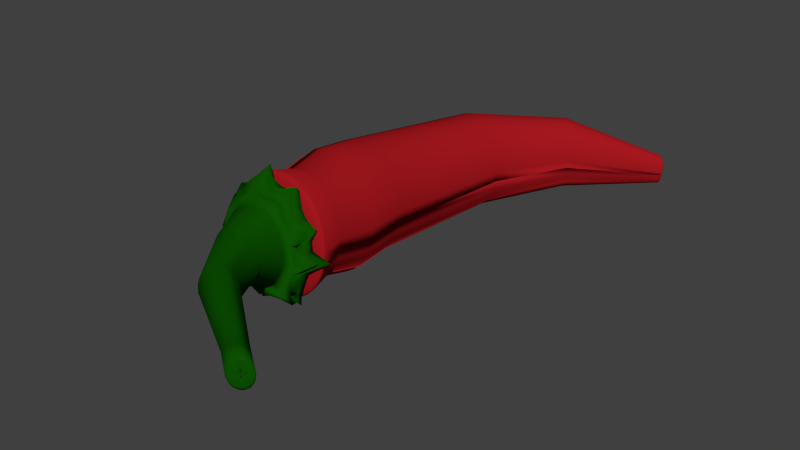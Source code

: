 # Source: LBSR_ChiliPepper.blend  (saved by Blender 2.73.0; exported with 4.5.12 LTS)
import bpy
from mathutils import Matrix  # noqa: F401  (used for matrix-valued properties, if any)

bpy.ops.wm.read_factory_settings(use_empty=True)
scene = bpy.context.scene
scene.name = 'Scene'

# ---- collections
col_collection_1 = bpy.data.collections.new('Collection 1'); scene.collection.children.link(col_collection_1)

# ---- materials (node trees are filled in below, after node groups)
mat_material_002 = bpy.data.materials.new('Material.002')
mat_material_002.alpha_threshold = 0.0
mat_material_002.use_transparent_shadow = False
mat_material_002.diffuse_color = (0.004049, 0.08353, 0.0006062, 1.0)
mat_material_002.roughness = 0.5
mat_material_001 = bpy.data.materials.new('Material.001')
mat_material_001.alpha_threshold = 0.0
mat_material_001.use_transparent_shadow = False
mat_material_001.diffuse_color = (0.3672, 0.009009, 0.013, 1.0)
mat_material_001.roughness = 0.5

# ---- material node trees

# ---- world
world_world = bpy.data.worlds.new('World'); scene.world = world_world
world_world.color = (0.05088, 0.05088, 0.05088)
world_world.use_sun_shadow = False
world_world.sun_shadow_jitter_overblur = 0.0
world_world.cycles.sampling_method = 'MANUAL'
world_world.cycles.sample_map_resolution = 256

# ---- meshes
me_sphere_001 = bpy.data.meshes.new('Sphere.001')
me_sphere_001.from_pydata([(0.06163, -0.0003971, 0.001262), (0.06028, -0.001781, 0.001351), (0.05569, -0.003308, 0.001421), (0.04796, -0.004971, 0.001468), (-0.03525, -0.0789, -0.01831), (0.1773, -0.2594, 0.01104), (0.2243, -0.2553, 0.02544), (0.000854, -0.01068, 0.001409), (0.05932, 0.0007645, 0.01799), (0.0578, -0.0005376, 0.01776), (0.0535, -0.002342, 0.01687), (0.04664, -0.004466, 0.01538), (0.007043, -0.02188, -0.05444), (0.01009, -0.0178, -0.07282), (-0.009384, -0.02434, -0.0145), (0.0005422, -0.01056, 0.004673), (0.06556, 0.01806, 0.0326), (0.06396, 0.01683, 0.03212), (0.05732, 0.01278, 0.03103), (-0.0388, -0.07918, -0.01071), (-0.002992, -0.02299, -0.05768), (-0.001399, -0.02182, -0.0682), (-0.01219, -0.02447, -0.01484), (0.04788, 0.001378, 0.04962), (0.04659, 1.469e-05, 0.04891), (0.04293, -0.001464, 0.04644), (0.03714, -0.003791, 0.04196), (0.1758, -0.2604, 0.0148), (-0.01343, -0.0234, -0.0589), (-0.01552, -0.02107, -0.07275), (0.03859, 0.001465, 0.06789), (0.03746, 0.0001054, 0.06696), (0.03431, -0.001545, 0.06383), (0.02928, -0.003599, 0.05743), (-0.01501, -0.02458, -0.01454), (0.2148, -0.2638, 0.02541), (-0.04206, -0.07942, -0.002441), (-0.02385, -0.02359, -0.05788), (0.0285, 0.01766, 0.08907), (0.02744, 0.01635, 0.0881), (0.02459, 0.01329, 0.08345), (0.0198, 0.001991, 0.06992), (-0.03085, -0.01905, -0.07689), (-0.001464, -0.07247, 0.007224), (-0.01265, -0.07441, 0.00697), (0.2238, -0.2554, 0.0297), (0.01413, 0.004649, 0.08736), (0.01341, 0.002606, 0.08571), (0.01163, 0.000841, 0.08119), (0.008949, -0.00251, 0.07353), (-0.03371, -0.02367, -0.0544), (-0.03889, -0.02151, -0.06666), (-0.008161, -0.0103, 0.01682), (-0.0001826, 0.001496, 0.08592), (-0.0005603, -7.134e-05, 0.08453), (-0.001465, -0.00182, 0.08031), (-0.002769, -0.003688, 0.07291), (-0.04144, -0.07886, 0.006257), (-0.01244, -0.0743, 0.009287), (-0.04279, -0.02352, -0.04885), (-0.01087, -0.01032, 0.01776), (-0.01415, 0.01207, 0.0953), (-0.01441, 0.00994, 0.0942), (-0.01482, 0.004755, 0.08892), (-0.01493, -0.003506, 0.07644), (-0.0482, -0.02223, -0.05782), (-0.05216, -0.02071, -0.06452), (0.1744, -0.2612, 0.01889), (-0.01366, -0.01035, 0.01806), (-0.02685, 0.02318, 0.1075), (-0.02686, 0.02161, 0.1058), (-0.02683, 0.01754, 0.0987), (-0.0271, 0.0009871, 0.08195), (0.1891, -0.2504, 0.0233), (-0.04075, -0.07849, 0.01489), (-0.05069, -0.0232, -0.04135), (-0.01643, -0.0104, 0.01772), (-0.04315, 0.00787, 0.08853), (-0.04275, 0.00579, 0.08738), (-0.04129, 0.0009213, 0.08187), (-0.0575, -0.02181, -0.04901), (-0.06255, -0.0202, -0.05472), (0.1851, -0.2534, 0.02327), (0.2147, -0.2638, 0.02658), (-0.06874, 0.01812, 0.0705), (-0.06831, 0.01665, 0.06946), (-0.05284, 0.00728, 0.0667), (-0.05788, -0.02307, -0.03219), (-0.06594, -0.02157, -0.03824), (-0.07183, -0.01987, -0.04276), (-0.03878, -0.07802, 0.02317), (-0.01333, -0.06944, 0.006964), (-0.06748, 0.003492, 0.06119), (-0.06655, 0.002067, 0.06013), (-0.002699, -0.06765, 0.007038), (-0.06331, -0.02282, -0.02174), (-0.07639, -0.02118, -0.02594), (-0.08566, -0.01928, -0.0291), (0.1744, -0.261, 0.02314), (0.1852, -0.2533, 0.02445), (-0.08708, 0.02106, 0.04704), (-0.08591, 0.01943, 0.04616), (0.2229, -0.2559, 0.03378), (-0.06815, -0.02244, -0.01037), (-0.08941, -0.02038, -0.01258), (-0.0123, -0.02405, 0.001903), (-0.0277, -0.02465, 0.00181), (-0.03535, -0.07726, 0.03073), (-0.0845, 0.002814, 0.03327), (-0.08324, 0.001118, 0.03274), (-0.06783, -0.02204, 0.001454), (-0.08041, -0.02012, 0.001325), (-0.09061, -0.01806, 0.001199), (-0.02743, -0.02452, 0.005077), (0.1745, -0.2607, 0.0274), (-0.08882, -0.0006758, 0.01715), (-0.08746, -0.002366, 0.01694), (-0.06685, -0.02158, 0.01329), (-0.07641, -0.01973, 0.01525), (-0.08348, -0.01777, 0.01667), (-0.03035, -0.07625, 0.03727), (-0.02828, -0.01126, 0.004509), (-0.0947, 0.0004737, 0.0003179), (-0.09596, -0.0009796, 0.0004075), (-0.09489, -0.002649, 0.0005134), (-0.09024, -0.004519, 0.0006318), (0.2214, -0.2569, 0.03764), (-0.06382, -0.02115, 0.02469), (-0.07287, -0.01921, 0.02865), (-0.02855, -0.01139, 0.001243), (-0.0134, -0.0112, 0.001336), (-0.09456, 0.02012, -0.01561), (-0.09599, 0.01873, -0.01581), (-0.09464, 0.01717, -0.01537), (-0.09644, 0.01107, -0.01468), (-0.07965, -0.01516, 0.03156), (0.1751, -0.2599, 0.0315), (-0.02368, -0.07511, 0.04252), (0.1813, -0.2507, 0.02307), (-0.05877, -0.02067, 0.0352), (-0.08897, -0.0009496, -0.03185), (-0.08999, -0.002426, -0.03239), (-0.08913, -0.004058, -0.03165), (-0.06729, -0.01098, 0.04101), (0.1852, -0.2476, 0.0231), (-0.01632, -0.07363, 0.04623), (-0.05179, -0.02014, 0.04443), (-0.05871, -0.01706, 0.05186), (-0.07518, -0.00173, -0.04635), (-0.07645, -0.003206, -0.04718), (-0.07532, -0.004821, -0.04616), (-0.003619, -0.07249, 0.01863), (-0.04328, -0.01959, 0.05202), (-0.04869, -0.01757, 0.06079), (-0.009094, -0.07208, 0.04841), (-0.06558, -0.002328, -0.05905), (-0.06664, -0.003805, -0.06012), (-0.06568, -0.005384, -0.05886), (-0.001528, -0.07198, 0.01887), (0.1762, -0.2588, 0.03528), (-0.0341, -0.01923, 0.05768), (-0.03829, -0.01724, 0.0704), (-0.01547, -0.02337, 0.01829), (0.2195, -0.2582, 0.0419), (-0.05451, -0.003009, -0.06945), (-0.05536, -0.004493, -0.07073), (-0.05463, -0.006045, -0.06925), (-0.001994, -0.0706, 0.04872), (-0.02437, -0.01895, 0.06132), (-0.02732, -0.01186, 0.08252), (-0.01251, -0.02319, 0.01863), (0.0005254, -0.07149, 0.01867), (-0.04523, -0.0007763, -0.08527), (-0.04586, -0.001928, -0.08728), (-0.04557, -0.003618, -0.08532), (-0.04371, -0.005541, -0.07856), (-0.01413, -0.01865, 0.06241), (-0.01469, -0.01631, 0.07701), (-0.009708, -0.02309, 0.01832), (0.004609, -0.06922, 0.04827), (-0.03522, 0.01496, -0.1066), (-0.03582, 0.01419, -0.109), (-0.03589, 0.01284, -0.1074), (-0.03536, 0.007147, -0.09982), (-0.003804, -0.01833, 0.0624), (-0.0025, -0.01631, 0.07348), (-0.006994, -0.023, 0.01739), (0.002468, -0.07104, 0.01804), (-0.01613, -0.01167, -0.0151), (-0.0172, -0.002805, -0.09198), (-0.01751, -0.004146, -0.09046), (-0.01751, -0.0057, -0.085), (0.1778, -0.2573, 0.0386), (0.006169, -0.01798, 0.0618), (0.009112, -0.0149, 0.0741), (-0.004565, -0.06842, -0.004463), (-0.01334, -0.01165, -0.01541), (0.0008364, -0.003771, -0.0817), (0.001071, -0.005224, -0.08322), (0.0006764, -0.006656, -0.0815), (0.01045, -0.06797, 0.04755), (0.01536, -0.01774, 0.05734), (0.01966, -0.01013, 0.07048), (0.2173, -0.2598, 0.04533), (-0.00249, -0.06798, -0.004695), (0.01557, 0.003931, -0.08761), (0.01592, 0.002211, -0.0874), (0.01507, -0.000265, -0.08564), (0.01315, -0.002747, -0.08287), (0.02344, -0.01762, 0.04782), (0.0298, -0.01561, 0.058), (0.1798, -0.2556, 0.04134), (0.01656, -0.06676, 0.04477), (0.03082, 0.0151, -0.09914), (0.03165, 0.01427, -0.1012), (0.03045, 0.01303, -0.09992), (0.02744, 0.0119, -0.0959), (0.03024, -0.01757, 0.03597), (0.03769, -0.01562, 0.04253), (0.2148, -0.2616, 0.04693), (0.04025, -0.0007925, -0.06958), (0.03905, -0.001983, -0.06855), (0.03576, -0.003071, -0.06525), (0.0228, -0.06559, 0.03873), (0.03514, -0.01765, 0.02525), (0.04286, -0.01056, 0.0293), (0.001759, -0.02301, 0.00524), (0.1821, -0.2536, 0.04337), (0.04889, -0.002821, -0.04647), (0.04758, -0.004197, -0.04546), (0.188, -0.2508, 0.0292), (0.03835, -0.01787, 0.01389), (0.04728, -0.01602, 0.01594), (0.002072, -0.02311, 0.001977), (0.02797, -0.06468, 0.03083), (0.05641, -0.001938, -0.0316), (0.05523, -0.003295, -0.03088), (0.05129, -0.004707, -0.02894), (0.03949, -0.01825, 0.002058), (0.04861, -0.01648, 0.002035), (-0.0134, -0.0112, 0.001336), (-0.02855, -0.01139, 0.001243), (-0.0002331, -0.01096, -0.005001), (0.08629, 0.022, -0.01504), (0.08382, 0.02057, -0.01453), (0.07471, 0.01108, -0.01379), (0.05468, -0.004891, -0.01245), (-0.02828, -0.01126, 0.004509), (-0.01087, -0.01032, 0.01776), (0.0005422, -0.01056, 0.004673), (0.0005827, -0.01081, -0.001857), (0.001951, 0.01571, -0.0002745), (0.01439, 0.0152, -0.0001667), (0.02624, 0.01527, -9.367e-05), (0.03728, 0.01532, -1.992e-05), (0.04672, 0.01502, 6.888e-05), (0.05402, 0.01445, 0.0001637), (0.05874, 0.01368, 0.000257), (0.06059, 0.01274, 0.0003437), (0.001673, 0.01588, 0.002605), (0.01392, 0.01568, 0.005474), (0.02556, 0.01578, 0.008236), (0.03633, 0.01582, 0.0108), (0.04555, 0.01557, 0.01301), (0.05269, 0.01505, 0.01475), (0.05735, 0.01431, 0.01594), (0.05909, 0.01339, 0.0165), (0.0009149, 0.01607, 0.005384), (0.01251, 0.01616, 0.01099), (0.02355, 0.01635, 0.01637), (0.03363, 0.0164, 0.02132), (0.04576, 0.01639, 0.0256), (0.05864, 0.01743, 0.02887), (0.0646, 0.01706, 0.03098), (0.06573, 0.01619, 0.03183), (-0.000299, 0.01628, 0.007959), (0.01015, 0.0166, 0.01614), (0.02007, 0.01688, 0.02398), (0.02922, 0.01696, 0.03113), (0.03735, 0.01678, 0.03724), (0.04455, 0.01636, 0.042), (0.04819, 0.0156, 0.04513), (0.04929, 0.01461, 0.0465), (-0.001926, 0.01648, 0.01023), (0.006913, 0.01697, 0.02071), (0.01544, 0.01735, 0.03073), (0.02323, 0.01748, 0.03988), (0.02987, 0.01735, 0.04839), (0.03499, 0.01691, 0.05536), (0.03822, 0.01616, 0.06003), (0.03935, 0.01515, 0.0623), (-0.003906, 0.01666, 0.0121), (0.002985, 0.0173, 0.02449), (0.009684, 0.01775, 0.03634), (0.01578, 0.01796, 0.0475), (0.02105, 0.0179, 0.05828), (0.02555, 0.0196, 0.07161), (0.02899, 0.02301, 0.08045), (0.02971, 0.0223, 0.08306), (-0.006182, 0.01681, 0.0135), (-0.001493, 0.01757, 0.02733), (0.00303, 0.01809, 0.04054), (0.0072, 0.01835, 0.05272), (0.01075, 0.01828, 0.06386), (0.01352, 0.0179, 0.07334), (0.01525, 0.01804, 0.07931), (0.01573, 0.01736, 0.08167), (-0.008653, 0.01693, 0.01436), (-0.006382, 0.01778, 0.02909), (-0.004211, 0.01837, 0.04316), (-0.002223, 0.01865, 0.05594), (-0.0004737, 0.01857, 0.06673), (0.0007563, 0.0181, 0.075), (0.001462, 0.01729, 0.08033), (0.00156, 0.01619, 0.08252), (0.001036, 0.01485, 0.08155), (-0.01121, 0.01702, 0.01466), (-0.0115, 0.01794, 0.0297), (-0.01175, 0.01857, 0.04408), (-0.012, 0.01888, 0.05711), (-0.01222, 0.0188, 0.0681), (-0.01241, 0.01834, 0.07648), (-0.01258, 0.01772, 0.0819), (-0.01271, 0.01722, 0.08427), (-0.01376, 0.01707, 0.01436), (-0.0166, 0.01803, 0.02913), (-0.01932, 0.0187, 0.04324), (-0.02179, 0.01902, 0.05602), (-0.02391, 0.01895, 0.06677), (-0.02553, 0.01854, 0.07612), (-0.02642, 0.01944, 0.08331), (-0.02664, 0.02052, 0.08701), (-0.01619, 0.01709, 0.0135), (-0.02148, 0.01807, 0.0274), (-0.02655, 0.01875, 0.04069), (-0.03117, 0.01908, 0.05269), (-0.03506, 0.01901, 0.06278), (-0.03808, 0.01855, 0.07047), (-0.04011, 0.01773, 0.07546), (-0.04105, 0.01659, 0.07785), (-0.01842, 0.01706, 0.01209), (-0.02604, 0.01803, 0.02459), (-0.03316, 0.01873, 0.03651), (-0.03971, 0.01905, 0.04728), (-0.04523, 0.01898, 0.05632), (-0.0534, 0.01862, 0.06332), (-0.06513, 0.01805, 0.06794), (-0.06817, 0.01693, 0.06971), (-0.02043, 0.01699, 0.0102), (-0.0302, 0.01789, 0.0208), (-0.0393, 0.01853, 0.03091), (-0.04757, 0.01882, 0.04003), (-0.05492, 0.01891, 0.0477), (-0.06168, 0.01881, 0.05355), (-0.06513, 0.01809, 0.05727), (-0.06633, 0.01693, 0.05876), (-0.0221, 0.01687, 0.007901), (-0.03356, 0.01769, 0.01619), (-0.04431, 0.01826, 0.02411), (-0.05394, 0.01854, 0.03124), (-0.06558, 0.01929, 0.03734), (-0.07835, 0.02011, 0.04207), (-0.08475, 0.01987, 0.04498), (-0.08631, 0.01952, 0.04602), (-0.02332, 0.01673, 0.005291), (-0.036, 0.01745, 0.01096), (-0.048, 0.01794, 0.01638), (-0.05867, 0.01812, 0.02127), (-0.06762, 0.0183, 0.02538), (-0.07504, 0.01829, 0.02853), (-0.0799, 0.01773, 0.03054), (-0.08173, 0.01663, 0.03137), (-0.02405, 0.01657, 0.002471), (-0.03747, 0.01719, 0.005309), (-0.05017, 0.01759, 0.008036), (-0.06152, 0.01769, 0.01051), (-0.07102, 0.01748, 0.0126), (-0.07828, 0.01699, 0.01422), (-0.08303, 0.01618, 0.01529), (-0.08511, 0.01504, 0.01578), (-0.02426, 0.01641, -0.0004502), (-0.0379, 0.01693, -0.000542), (-0.05083, 0.01723, -0.0006067), (-0.06238, 0.01724, -0.0006398), (-0.07207, 0.01696, -0.0006428), (-0.07949, 0.01638, -0.0006177), (-0.08446, 0.0155, -0.0005677), (-0.0869, 0.01437, -0.0004967), (-0.02395, 0.01627, -0.003362), (-0.0373, 0.01667, -0.006376), (-0.04997, 0.01686, -0.009228), (-0.0613, 0.01678, -0.01176), (-0.07109, 0.01644, -0.01387), (-0.08104, 0.01594, -0.01548), (-0.08792, 0.01514, -0.01648), (-0.02314, 0.01614, -0.006156), (-0.03568, 0.01643, -0.01198), (-0.04758, 0.01652, -0.01751), (-0.05824, 0.01634, -0.02246), (-0.0672, 0.01591, -0.0266), (-0.07412, 0.0152, -0.02973), (-0.0788, 0.01423, -0.03173), (-0.02184, 0.01603, -0.008731), (-0.03309, 0.01621, -0.01714), (-0.04377, 0.0162, -0.02516), (-0.05333, 0.01593, -0.03235), (-0.06133, 0.01543, -0.03837), (-0.06762, 0.01464, -0.04295), (-0.07175, 0.01363, -0.04588), (-0.02013, 0.01593, -0.01099), (-0.02964, 0.01602, -0.02167), (-0.03868, 0.01591, -0.03186), (-0.04683, 0.01553, -0.04103), (-0.05384, 0.0149, -0.04875), (-0.05922, 0.01404, -0.05463), (-0.06275, 0.01298, -0.05838), (-0.01815, 0.01583, -0.01284), (-0.02546, 0.01585, -0.02538), (-0.03272, 0.01559, -0.03737), (-0.03936, 0.01508, -0.04821), (-0.04494, 0.01436, -0.05734), (-0.04919, 0.01343, -0.06429), (-0.05198, 0.01231, -0.06872), (-0.01589, 0.01574, -0.0142), (-0.02097, 0.01565, -0.02813), (-0.02604, 0.01529, -0.04145), (-0.03072, 0.0147, -0.05353), (-0.03463, 0.01391, -0.06373), (-0.03757, 0.01291, -0.07148), (-0.03955, 0.01177, -0.07648), (-0.01345, 0.01565, -0.01504), (-0.01607, 0.01548, -0.02979), (-0.01872, 0.01506, -0.04392), (-0.02124, 0.01441, -0.05677), (-0.02332, 0.01356, -0.06763), (-0.02527, 0.01282, -0.07673), (-0.02706, 0.01221, -0.08365), (-0.02828, 0.01149, -0.08778), (-0.01091, 0.01559, -0.0153), (-0.01099, 0.01534, -0.03029), (-0.01106, 0.01489, -0.04467), (-0.01132, 0.01421, -0.05778), (-0.01149, 0.01333, -0.06887), (-0.01156, 0.01226, -0.07731), (-0.01171, 0.01108, -0.08276), (-0.01207, 0.009911, -0.08512), (-0.008376, 0.01553, -0.01498), (-0.00591, 0.01524, -0.02962), (-0.003504, 0.01477, -0.04367), (-0.001368, 0.0141, -0.0565), (0.0003893, 0.01322, -0.06738), (0.001754, 0.01215, -0.07568), (0.002572, 0.01095, -0.08097), (0.00272, 0.009701, -0.08304), (-0.005949, 0.01549, -0.01409), (-0.001045, 0.01517, -0.02781), (0.003708, 0.01471, -0.04098), (0.008107, 0.01408, -0.05301), (0.01189, 0.0133, -0.06522), (0.01483, 0.01248, -0.07605), (0.01671, 0.01217, -0.08205), (-0.003722, 0.01546, -0.01267), (0.003414, 0.01513, -0.02493), (0.01026, 0.01471, -0.0367), (0.01663, 0.01413, -0.04756), (0.02259, 0.01373, -0.06404), (0.02725, 0.01389, -0.07767), (0.03036, 0.0153, -0.08522), (0.03147, 0.01578, -0.08839), (-0.001779, 0.01545, -0.01079), (0.007296, 0.01511, -0.0211), (0.01594, 0.01476, -0.03104), (0.02392, 0.01424, -0.04011), (0.03093, 0.01356, -0.04888), (0.03638, 0.01275, -0.05729), (0.03988, 0.01188, -0.06343), (0.04111, 0.01092, -0.06611), (-0.0001939, 0.01546, -0.008508), (0.01039, 0.01509, -0.0165), (0.02053, 0.01483, -0.02423), (0.02982, 0.01442, -0.03131), (0.03781, 0.0138, -0.03733), (0.04399, 0.01298, -0.042), (0.04795, 0.01201, -0.04503), (0.04941, 0.01093, -0.04626), (-0.01096, 0.01599, -0.00036), (0.0009816, 0.01551, -0.005931), (0.01262, 0.01506, -0.01132), (0.02376, 0.01491, -0.01658), (0.03407, 0.01465, -0.02142), (0.04291, 0.01414, -0.02552), (0.04976, 0.01341, -0.0287), (0.05415, 0.01252, -0.03076), (0.05581, 0.0115, -0.0316), (0.001725, 0.01559, -0.003153), (0.01395, 0.01504, -0.005796), (0.02563, 0.01501, -0.008421), (0.03651, 0.01493, -0.01086), (0.04582, 0.01454, -0.01291), (0.05302, 0.0139, -0.01447), (0.05769, 0.01308, -0.01548), (0.05985, 0.01213, -0.01587), (0.04861, -0.01648, 0.002035), (-0.01267, -0.01981, 0.001818), (0.04056, -0.02529, 0.002541), (0.05114, -0.1539, 0.01411), (0.002072, -0.02311, 0.001977), (0.05386, -0.01382, 0.01744), (0.04728, -0.01602, 0.01594), (0.07804, -0.1401, 0.01452), (0.003295, -0.03063, 0.002459), (0.03942, -0.02494, 0.01437), (0.001759, -0.02301, 0.00524), (0.05723, 0.002143, 0.03229), (0.04286, -0.01056, 0.0293), (0.002982, -0.03053, 0.005722), (0.03621, -0.02479, 0.02573), (0.04318, -0.0132, 0.04701), (0.03769, -0.01562, 0.04253), (0.06316, -0.1534, 0.01447), (0.07733, -0.1402, 0.02118), (0.0313, -0.02484, 0.03645), (0.0298, -0.01561, 0.058), (0.06297, -0.1534, 0.01631), (0.07581, -0.1411, 0.02758), (0.02444, -0.02507, 0.0483), (0.01966, -0.01013, 0.07048), (0.01635, -0.02542, 0.05783), (0.009112, -0.0149, 0.0741), (0.07352, -0.1425, 0.03363), (-0.01261, -0.02024, -0.01493), (-0.006994, -0.023, 0.01739), (-0.0025, -0.01631, 0.07348), (0.007105, -0.02588, 0.06228), (-0.009708, -0.02309, 0.01832), (-0.01469, -0.01631, 0.07701), (-0.0154, -0.0203, -0.01462), (0.07057, -0.1445, 0.0403), (-0.0058, -0.03074, 0.01787), (-0.01251, -0.02319, 0.01863), (-0.02869, 0.00558, 0.1005), (-0.02732, -0.01186, 0.08252), (-0.002902, -0.02645, 0.06288), (-0.01547, -0.02337, 0.01829), (-0.04152, -0.01206, 0.08243), (-0.03829, -0.01724, 0.0704), (-0.008519, -0.03089, 0.01881), (-0.01324, -0.02701, 0.0629), (0.06706, -0.1471, 0.04567), (-0.07054, 0.004444, 0.07122), (-0.05338, -0.005707, 0.06727), (-0.04869, -0.01757, 0.06079), (-0.0114, -0.0311, 0.01911), (-0.02347, -0.02752, 0.06181), (-0.06684, -0.01114, 0.06069), (-0.06384, -0.01284, 0.05735), (-0.05871, -0.01706, 0.05186), (-0.01441, -0.03136, 0.01877), (-0.03328, -0.028, 0.05816), (0.05148, -0.1541, 0.004672), (-0.08933, 0.007551, 0.04789), (-0.08311, 0.002677, 0.0453), (-0.06729, -0.01098, 0.04101), (0.06313, -0.15, 0.04818), (-0.04252, -0.02851, 0.05251), (0.05029, -0.1551, 0.004844), (-0.08372, -0.01229, 0.03331), (-0.07965, -0.01516, 0.03156), (-0.07287, -0.01921, 0.02865), (-0.05108, -0.02917, 0.04492), (0.05905, -0.1561, 0.02315), (0.05894, -0.1532, 0.04852), (-0.08783, -0.01587, 0.0175), (-0.08348, -0.01777, 0.01667), (-0.05811, -0.02977, 0.03569), (0.05789, -0.157, 0.02368), (-0.02743, -0.02452, 0.005077), (-0.09544, -0.01616, 0.001081), (-0.09061, -0.01806, 0.001199), (-0.08041, -0.02012, 0.001325), (0.05463, -0.1566, 0.04853), (-0.01267, -0.01981, 0.001818), (-0.02802, -0.0202, 0.001725), (-0.0277, -0.02465, 0.00181), (-0.0123, -0.02405, 0.001903), (-0.09866, 0.005341, -0.01533), (-0.09827, -0.001729, -0.01425), (-0.08941, -0.02038, -0.01258), (-0.06325, -0.0303, 0.02517), (0.0567, -0.1579, 0.02385), (-0.08948, -0.01746, -0.03108), (-0.08566, -0.01928, -0.0291), (-0.07639, -0.02118, -0.02594), (-0.06626, -0.03072, 0.01378), (0.05038, -0.16, 0.04791), (-0.02643, -0.03281, 0.005559), (-0.07544, -0.01813, -0.04559), (-0.07183, -0.01987, -0.04276), (-0.06723, -0.03118, 0.001937), (0.05553, -0.1589, 0.02366), (-0.02669, -0.03294, 0.002292), (-0.01122, -0.03193, 0.002385), (-0.06565, -0.01853, -0.05829), (-0.06255, -0.0202, -0.05472), (-0.06761, -0.0316, -0.009891), (0.04635, -0.1633, 0.04586), (-0.06271, -0.03195, -0.02125), (-0.05451, -0.01909, -0.06869), (-0.05216, -0.02071, -0.06452), (-0.0482, -0.02223, -0.05782), (0.04269, -0.1664, 0.04267), (-0.05724, -0.03213, -0.03171), (-0.04566, -0.01641, -0.08475), (-0.04364, -0.01843, -0.07799), (-0.03889, -0.02151, -0.06666), (0.03955, -0.1692, 0.03839), (-0.01582, -0.01907, 0.01821), (-0.0364, -0.005184, -0.09931), (-0.03085, -0.01905, -0.07689), (-0.0499, -0.03216, -0.04087), (-0.01501, -0.02458, -0.01454), (-0.01779, -0.01664, -0.0899), (-0.01767, -0.01828, -0.08444), (-0.01552, -0.02107, -0.07275), (-0.01013, -0.01888, 0.01824), (-0.0419, -0.03237, -0.04836), (-0.01219, -0.02447, -0.01484), (0.0006012, -0.01902, -0.08094), (-0.0001733, -0.02047, -0.07606), (-0.001399, -0.02182, -0.0682), (0.03705, -0.1715, 0.03319), (-0.007422, -0.01883, 0.0173), (-0.009384, -0.02434, -0.0145), (0.01434, -0.01226, -0.08507), (0.01269, -0.01483, -0.0823), (0.01009, -0.0178, -0.07282), (-0.03281, -0.03238, -0.05392), (0.05114, -0.1539, 0.01411), (0.02583, 0.0007326, -0.09683), (0.02084, -0.01026, -0.08146), (0.04502, -0.1587, 0.01406), (-0.02294, -0.03213, -0.0574), (0.03528, -0.1732, 0.02727), (0.03867, -0.01364, -0.06799), (0.03557, -0.01482, -0.06469), (0.03069, -0.01745, -0.05404), (-0.01394, -0.03255, -0.01405), (-0.01249, -0.03172, -0.05842), (0.04777, -0.01579, -0.04489), (0.04425, -0.01726, -0.04211), (0.03854, -0.01875, -0.03765), (-0.01099, -0.03234, -0.01436), (-0.002032, -0.03107, -0.05719), (0.03431, -0.1744, 0.02085), (0.05537, -0.01474, -0.03031), (0.05164, -0.01622, -0.02837), (0.04422, -0.01788, -0.02529), (-0.008187, -0.03214, -0.01402), (0.007988, -0.02976, -0.05396), (0.001631, -0.01905, 0.001892), (0.0009871, -0.02343, -0.004434), (0.07432, 0.0005756, -0.01348), (0.05519, -0.01629, -0.01189), (0.0511, -0.1628, 0.01622), (0.03418, -0.1749, 0.01417), (0.001783, -0.02325, -0.00129), (0.02084, -0.01026, -0.08146), (0.01628, -0.02025, -0.05107), (0.1847, -0.2515, 0.04468), (0.1888, -0.2502, 0.02932), (0.03069, -0.01745, -0.05404), (0.02445, -0.02089, -0.04092), (0.03179, -0.06409, 0.02346), (0.008766, -0.06985, 0.009726), (0.2122, -0.2655, 0.03095), (0.03854, -0.01875, -0.03765), (0.03087, -0.0202, -0.03169), (0.2121, -0.2637, 0.04715), (0.03429, -0.06386, 0.01552), (0.00902, -0.06988, 0.007466), (0.04422, -0.01788, -0.02529), (0.03576, -0.01944, -0.02118), (0.1874, -0.2493, 0.04507), (0.1895, -0.2496, 0.02921), (0.0009871, -0.02343, -0.004434), (0.05519, -0.01629, -0.01189), (0.03858, -0.0188, -0.009781), (0.03527, -0.06395, 0.007181), (-0.002699, -0.06765, 0.007038), (0.001783, -0.02325, -0.00129), (0.0005449, -0.01936, -0.004519), (-0.01013, -0.01888, 0.01824), (0.003295, -0.03063, 0.002459), (-0.01441, -0.03136, 0.01877), (-0.02669, -0.03294, 0.002292), (-0.01122, -0.03193, 0.002385), (-0.01394, -0.03255, -0.01405), (-0.01099, -0.03234, -0.01436), (-0.008187, -0.03214, -0.01402), (0.002215, -0.03097, -0.003952), (0.002999, -0.03078, -0.0008074), (0.01723, -0.02798, -0.05059), (0.05106, -0.163, 0.01438), (0.02549, -0.0283, -0.04044), (0.05718, -0.1582, 0.01443), (0.0343, -0.1752, 0.00751), (0.03195, -0.02744, -0.03121), (0.03641, -0.1739, 0.001107), (0.03681, -0.02657, -0.02069), (0.002215, -0.03097, -0.003952), (0.03966, -0.02586, -0.009299), (0.0387, -0.1724, -0.004786), (0.002999, -0.03078, -0.0008074), (0.1902, -0.2472, 0.04507), (-0.004718, -0.06766, 0.0183), (-0.02949, -0.07837, -0.02488), (0.1902, -0.249, 0.02887), (0.07909, -0.1747, 0.01651), (0.1847, -0.2484, 0.01719), (-0.0007567, -0.06677, 0.01831), (-0.02258, -0.07759, -0.03015), (0.2114, -0.2661, 0.03129), (0.1929, -0.2451, 0.04485), (0.001166, -0.06636, 0.01766), (0.2093, -0.2659, 0.04715), (-0.0158, -0.07658, -0.03394), (0.1854, -0.2478, 0.01708), (-0.008716, -0.07532, -0.03615), (0.1954, -0.2432, 0.04325), (0.2107, -0.2667, 0.0314), (-0.003347, -0.07332, -0.004452), (-0.001383, -0.07395, -0.03657), (0.2066, -0.268, 0.04676), (-0.001207, -0.07285, -0.004601), (0.005768, -0.07242, -0.03539), (0.1976, -0.2416, 0.03982), (0.07861, -0.1745, 0.02593), (0.000896, -0.07234, -0.004291), (0.01278, -0.07059, -0.03286), (0.007865, -0.06527, 0.006914), (0.08096, -0.1726, 0.02523), (0.1995, -0.2403, 0.03556), (0.007162, -0.06561, 0.002441), (-0.0007567, -0.06677, 0.01831), (0.00902, -0.06988, 0.007466), (-0.003619, -0.07249, 0.01863), (-0.01265, -0.07441, 0.00697), (-0.001464, -0.07247, 0.007224), (-0.003347, -0.07332, -0.004452), (-0.001207, -0.07285, -0.004601), (0.000896, -0.07234, -0.004291), (0.008407, -0.07024, 0.002987), (0.008885, -0.07, 0.005191), (0.01918, -0.06871, -0.03043), (0.2099, -0.2673, 0.03128), (0.2041, -0.2701, 0.04545), (0.02492, -0.06759, -0.02315), (0.2009, -0.2394, 0.0317), (0.1928, -0.2473, 0.0245), (0.02948, -0.06634, -0.01664), (0.2019, -0.2389, 0.02762), (0.1929, -0.2473, 0.02333), (0.03278, -0.06521, -0.00924), (0.2017, -0.2721, 0.04342), (0.008407, -0.07024, 0.002987), (0.03476, -0.06445, -0.001186), (0.2024, -0.2388, 0.02336), (0.1852, -0.2476, 0.0231), (0.008885, -0.07, 0.005191), (0.04949, -0.1546, 0.02334), (0.04165, -0.1704, -0.009945), (0.05185, -0.1527, 0.02336), (0.04516, -0.1679, -0.01417), (0.05301, -0.1518, 0.02283), (0.04909, -0.1649, -0.0173), (0.05325, -0.1617, -0.01926), (0.05633, -0.1593, 0.005164), (0.0576, -0.1583, -0.01984), (0.05752, -0.1584, 0.004992), (0.06185, -0.1549, -0.01915), (0.05869, -0.1575, 0.005182), (0.06562, -0.1514, -0.01732), (0.05712, -0.1491, 0.01415), (0.05682, -0.1496, 0.01054), (0.05185, -0.1527, 0.02336), (0.06316, -0.1534, 0.01447), (0.05553, -0.1589, 0.02366), (0.05106, -0.163, 0.01438), (0.05718, -0.1582, 0.01443), (0.05633, -0.1593, 0.005164), (0.05752, -0.1584, 0.004992), (0.05869, -0.1575, 0.005182), (0.06286, -0.1538, 0.01086), (0.06313, -0.1535, 0.01263), (0.06882, -0.148, -0.01542), (0.07264, -0.1458, -0.009704), (0.07517, -0.1435, -0.004503), (0.07694, -0.1417, 0.001422), (0.06286, -0.1538, 0.01086), (0.07791, -0.1406, 0.007844), (0.06313, -0.1535, 0.01263), (0.1997, -0.2739, 0.04068), (0.1841, -0.2481, 0.029), (0.1791, -0.2581, 0.007744), (0.1857, -0.2469, 0.02901), (0.1814, -0.2565, 0.005047), (0.1981, -0.2753, 0.03736), (0.1864, -0.2463, 0.02867), (0.1839, -0.2547, 0.003049), (0.2071, -0.2642, 0.02518), (0.2032, -0.2672, 0.02515), (0.1866, -0.2526, 0.001795), (0.197, -0.2765, 0.03358), (0.1885, -0.2511, 0.01739), (0.1893, -0.2504, 0.00143), (0.1893, -0.2505, 0.01728), (0.192, -0.2483, 0.00187), (0.1964, -0.2772, 0.02948), (0.19, -0.2499, 0.0174), (0.1944, -0.246, 0.003033), (0.189, -0.2445, 0.02313), (0.2071, -0.2698, 0.02653), (0.1963, -0.2775, 0.02522), (0.1888, -0.2448, 0.02082), (0.1857, -0.2469, 0.02901), (0.1929, -0.2473, 0.02333), (0.188, -0.2508, 0.0292), (0.1851, -0.2534, 0.02327), (0.1891, -0.2504, 0.0233), (0.1885, -0.2511, 0.01739), (0.1893, -0.2505, 0.01728), (0.19, -0.2499, 0.0174), (0.1927, -0.2476, 0.02102), (0.1929, -0.2474, 0.02216), (0.1965, -0.2439, 0.004246), (0.2071, -0.2699, 0.02535), (0.1989, -0.2424, 0.007898), (0.211, -0.2669, 0.02538), (0.1964, -0.2777, 0.02097), (0.2005, -0.241, 0.01122), (0.1977, -0.2769, 0.01688), (0.2017, -0.2398, 0.015), (0.1927, -0.2476, 0.02102), (0.2023, -0.2391, 0.0191), (0.1992, -0.276, 0.01312), (0.1929, -0.2474, 0.02216), (0.1393, -0.1908, 0.008211), (0.1044, -0.2182, 0.0132), (0.1061, -0.2171, 0.007954), (0.108, -0.2159, 0.003126), (0.1104, -0.2143, -0.0011), (0.1199, -0.2072, -0.008734), (0.1165, -0.2098, -0.007125), (0.1133, -0.2122, -0.004562), (0.1235, -0.2044, -0.009203), (0.1052, -0.2166, 0.02939), (0.1066, -0.2151, 0.03424), (0.1269, -0.2016, -0.008638), (0.13, -0.1987, -0.007146), (0.1327, -0.196, -0.005589), (0.128, -0.1976, 0.04652), (0.1396, -0.1896, 0.0244), (0.1312, -0.1952, 0.04446), (0.1341, -0.1931, 0.04006), (0.1087, -0.2133, 0.0385), (0.1113, -0.211, 0.042), (0.1043, -0.2179, 0.01866), (0.1044, -0.2175, 0.02412), (0.1402, -0.1894, 0.01894), (0.1401, -0.1898, 0.01347), (0.121, -0.203, 0.0468), (0.1246, -0.2002, 0.04679), (0.1365, -0.1914, 0.03459), (0.1384, -0.1902, 0.02964), (0.1142, -0.2085, 0.04461), (0.1175, -0.2058, 0.0463), (0.1379, -0.1922, 0.003357), (0.1358, -0.1941, -0.0009032), (0.1486, -0.2454, 0.01679), (0.159, -0.2381, -0.0007019), (0.1493, -0.244, 0.03072), (0.179, -0.2207, 0.02643), (0.1717, -0.2255, 0.0437), (0.1523, -0.2411, 0.03857), (0.1485, -0.2451, 0.02149), (0.1795, -0.2206, 0.02173), (0.1629, -0.2322, 0.04571), (0.1763, -0.2223, 0.0352), (0.1571, -0.237, 0.04383), (0.1774, -0.223, 0.00832), (0.1787, -0.2218, 0.0125), (0.1501, -0.2444, 0.01228), (0.1517, -0.2434, 0.008121), (0.1538, -0.242, 0.004483), (0.162, -0.2359, -0.002087), (0.1563, -0.2402, 0.001504), (0.165, -0.2335, -0.002491), (0.1506, -0.2427, 0.0349), (0.168, -0.2311, -0.002004), (0.1707, -0.2286, -0.0007197), (0.173, -0.2262, 0.0006198), (0.1689, -0.2276, 0.04547), (0.1742, -0.2237, 0.03991), (0.1545, -0.2392, 0.04158), (0.1486, -0.2448, 0.02619), (0.1794, -0.2209, 0.01703), (0.166, -0.2298, 0.0457), (0.1779, -0.2213, 0.03094), (0.16, -0.2346, 0.04528), (0.1756, -0.2246, 0.004653), (0.1876, -0.2672, 0.01202), (0.2244, -0.295, 0.01551), (0.2327, -0.2888, 0.02545), (0.2292, -0.2915, 0.02319), (0.1861, -0.2682, 0.01578), (0.226, -0.2939, 0.02111), (0.223, -0.2959, 0.01928), (0.2324, -0.2889, 0.02657), (0.1848, -0.269, 0.01987), (0.1994, -0.2582, 0.02428), (0.1955, -0.2612, 0.02425), (0.2287, -0.2918, 0.02541), (0.2252, -0.2943, 0.02432), (0.1847, -0.2688, 0.02412), (0.1955, -0.2611, 0.02543), (0.2216, -0.2968, 0.02336), (0.2362, -0.2859, 0.02778), (0.1848, -0.2685, 0.02838), (0.2323, -0.289, 0.02775), (0.2285, -0.2918, 0.02771), (0.2248, -0.2944, 0.02767), (0.1854, -0.2677, 0.03248), (0.1916, -0.2585, 0.02405), (0.1955, -0.2554, 0.02408), (0.2215, -0.2966, 0.02762), (0.2323, -0.2889, 0.02892), (0.2285, -0.2917, 0.03001), (0.1865, -0.2666, 0.03626), (0.2249, -0.2941, 0.03101), (0.2216, -0.2962, 0.03188), (0.2325, -0.2887, 0.03005), (0.1881, -0.2651, 0.03958), (0.2288, -0.2913, 0.03223), (0.2254, -0.2936, 0.03423), (0.2222, -0.2955, 0.03598), (0.1901, -0.2634, 0.04231), (0.2285, -0.2862, 0.02754), (0.2324, -0.2832, 0.02758), (0.2328, -0.2884, 0.0311), (0.1925, -0.2614, 0.04435), (0.1983, -0.2586, 0.03018), (0.2295, -0.2906, 0.03428), (0.06937, -0.1639, 0.02413), (0.06702, -0.1657, 0.02483), (0.2263, -0.2927, 0.03721), (0.195, -0.2593, 0.04566), (0.1991, -0.258, 0.0303), (0.2234, -0.2944, 0.03976), (0.2333, -0.288, 0.03201), (0.1977, -0.2571, 0.04605), (0.1998, -0.2574, 0.03019), (0.0675, -0.166, 0.01541), (0.2303, -0.2899, 0.03608), (0.2275, -0.2915, 0.03981), (0.2005, -0.255, 0.04605), (0.2006, -0.2568, 0.02985), (0.225, -0.2929, 0.04308), (0.2338, -0.2875, 0.03277), (0.2032, -0.2529, 0.04583), (0.2314, -0.2889, 0.03755), (0.2291, -0.2901, 0.04196), (0.227, -0.2912, 0.04581), (0.2057, -0.251, 0.04423), (0.2345, -0.2869, 0.03333), (0.2327, -0.2878, 0.03866), (0.2309, -0.2886, 0.04356), (0.2079, -0.2494, 0.0408), (0.2293, -0.2892, 0.04785), (0.2352, -0.2864, 0.03368), (0.2341, -0.2867, 0.03934), (0.2098, -0.2481, 0.03654), (0.1062, -0.1917, 0.02763), (0.1039, -0.1935, 0.02833), (0.233, -0.2869, 0.04455), (0.2113, -0.2472, 0.03268), (0.2031, -0.2551, 0.02548), (0.2319, -0.2871, 0.04916), (0.2359, -0.2858, 0.0338), (0.2122, -0.2467, 0.02859), (0.2032, -0.2551, 0.02431), (0.2355, -0.2855, 0.03958), (0.2351, -0.2852, 0.0449), (0.2127, -0.2466, 0.02434), (0.0675, -0.166, 0.01541), (0.06784, -0.1662, 0.005971), (0.07318, -0.1616, 0.01184), (0.07344, -0.1613, 0.01361), (0.2346, -0.2849, 0.04955), (0.2367, -0.2852, 0.03369), (0.1043, -0.1938, 0.0189), (0.1895, -0.2659, 0.008724), (0.237, -0.2843, 0.03936), (0.2372, -0.2835, 0.04458), (0.2373, -0.2827, 0.04955), (0.1917, -0.2643, 0.006026), (0.2374, -0.2846, 0.03335), (0.2385, -0.2832, 0.0387), (0.2394, -0.2819, 0.04379), (0.1942, -0.2624, 0.004029), (0.24, -0.2807, 0.04933), (0.2381, -0.2841, 0.0328), (0.2398, -0.2822, 0.03762), (0.1969, -0.2604, 0.002775), (0.2413, -0.2804, 0.04229), (0.2425, -0.2788, 0.04773), (0.1988, -0.2589, 0.01837), (0.1996, -0.2582, 0.002409), (0.2387, -0.2836, 0.03206), (0.241, -0.2813, 0.03616), (0.1996, -0.2583, 0.01826), (0.2024, -0.2561, 0.002849), (0.2431, -0.2792, 0.03999), (0.2448, -0.2772, 0.0443), (0.2003, -0.2577, 0.01838), (0.2048, -0.2538, 0.004012), (0.1993, -0.2523, 0.02411), (0.2392, -0.2833, 0.03115), (0.2421, -0.2806, 0.03438), (0.2446, -0.2782, 0.03735), (0.1991, -0.2526, 0.0218), (0.2032, -0.2551, 0.02431), (0.1955, -0.2612, 0.02425), (0.1994, -0.2582, 0.02428), (0.1996, -0.2583, 0.01826), (0.2003, -0.2577, 0.01838), (0.203, -0.2553, 0.022), (0.2032, -0.2551, 0.02314), (0.2068, -0.2517, 0.005225), (0.2467, -0.2759, 0.04004), (0.2396, -0.283, 0.03011), (0.2429, -0.2801, 0.03234), (0.2092, -0.2502, 0.008877), (0.2457, -0.2774, 0.03439), (0.2481, -0.275, 0.03618), (0.2399, -0.2829, 0.02898), (0.2109, -0.2487, 0.0122), (0.2434, -0.2799, 0.03013), (0.2465, -0.277, 0.03118), (0.2491, -0.2744, 0.03209), (0.212, -0.2476, 0.01598), (0.24, -0.2828, 0.02781), (0.2436, -0.2798, 0.02783), (0.203, -0.2553, 0.022), (0.2126, -0.2469, 0.02008), (0.2468, -0.2769, 0.02784), (0.2495, -0.2743, 0.02784), (0.2032, -0.2551, 0.02314), (0.07909, -0.1747, 0.01651), (0.07943, -0.1749, 0.007072), (0.08477, -0.1704, 0.01294), (0.08504, -0.17, 0.01471), (0.2011, -0.2747, 0.009824), (0.2033, -0.2731, 0.007127), (0.2058, -0.2712, 0.005129), (0.2085, -0.2691, 0.003875), (0.2104, -0.2676, 0.01947), (0.2112, -0.267, 0.003509), (0.2112, -0.267, 0.01936), (0.2139, -0.2648, 0.00395), (0.2119, -0.2664, 0.01948), (0.2164, -0.2626, 0.005113), (0.2109, -0.2611, 0.02521), (0.2107, -0.2614, 0.0229), (0.2148, -0.2638, 0.02541), (0.2071, -0.2699, 0.02535), (0.211, -0.2669, 0.02538), (0.2112, -0.267, 0.01936), (0.2119, -0.2664, 0.01948), (0.2146, -0.2641, 0.0231), (0.2148, -0.2639, 0.02424), (0.2184, -0.2604, 0.006326), (0.2208, -0.2589, 0.009978), (0.2225, -0.2575, 0.0133), (0.2236, -0.2564, 0.01708), (0.2146, -0.2641, 0.0231), (0.2242, -0.2556, 0.02118), (0.2148, -0.2639, 0.02424), (0.1043, -0.1938, 0.0189), (0.1047, -0.194, 0.009469), (0.11, -0.1894, 0.01533), (0.1103, -0.1891, 0.01711), (0.2271, -0.2932, 0.01815), (0.23, -0.291, 0.02116), (0.2331, -0.2885, 0.02441), (0.2263, -0.2937, 0.01222), (0.2286, -0.2921, 0.01557), (0.2311, -0.2903, 0.01937), (0.2336, -0.2882, 0.0235), (0.2286, -0.2921, 0.009524), (0.2303, -0.2909, 0.01345), (0.2323, -0.2894, 0.01792), (0.2343, -0.2877, 0.02276), (0.2311, -0.2902, 0.007526), (0.2323, -0.2894, 0.01188), (0.2336, -0.2884, 0.01683), (0.2349, -0.2872, 0.0222), (0.2337, -0.2882, 0.006272), (0.2344, -0.2878, 0.01092), (0.2351, -0.2873, 0.01617), (0.2357, -0.2867, 0.02187), (0.2365, -0.286, 0.005906), (0.2366, -0.2861, 0.01061), (0.2366, -0.2861, 0.01596), (0.2364, -0.2861, 0.02176), (0.2392, -0.2838, 0.006347), (0.2387, -0.2844, 0.01095), (0.238, -0.2849, 0.0162), (0.2372, -0.2855, 0.02188), (0.2416, -0.2816, 0.00751), (0.2362, -0.2801, 0.0276), (0.2407, -0.2827, 0.01194), (0.2394, -0.2838, 0.01688), (0.2379, -0.2849, 0.02223), (0.236, -0.2804, 0.0253), (0.24, -0.2828, 0.02781), (0.2323, -0.289, 0.02775), (0.2362, -0.2859, 0.02778), (0.2364, -0.2861, 0.02176), (0.2372, -0.2855, 0.02188), (0.2398, -0.2831, 0.0255), (0.24, -0.2829, 0.02663), (0.2437, -0.2794, 0.008723), (0.2426, -0.2812, 0.01354), (0.2407, -0.2827, 0.01798), (0.2385, -0.2843, 0.02279), (0.2461, -0.278, 0.01237), (0.2441, -0.2798, 0.01569), (0.2418, -0.2818, 0.01946), (0.2391, -0.2838, 0.02354), (0.2477, -0.2765, 0.0157), (0.2454, -0.2786, 0.0183), (0.2426, -0.281, 0.02126), (0.2395, -0.2834, 0.02446), (0.2488, -0.2754, 0.01948), (0.2463, -0.2778, 0.02127), (0.2432, -0.2804, 0.0233), (0.2398, -0.2831, 0.0255), (0.2495, -0.2747, 0.02358), (0.2468, -0.2772, 0.02449), (0.2436, -0.28, 0.02552), (0.24, -0.2829, 0.02663)], [], [(1, 0, 8, 9), (2, 1, 9, 10), (676, 675, 680, 681), (3, 2, 10, 11), (671, 670, 675, 676), (9, 8, 16, 17), (10, 9, 17, 18), (667, 666, 670, 671), (17, 16, 23, 24), (18, 17, 24, 25), (12, 13, 666, 667), (26, 25, 32, 33), (24, 23, 30, 31), (25, 24, 31, 32), (20, 21, 13, 12), (33, 32, 40, 41), (31, 30, 38, 39), (32, 31, 39, 40), (28, 29, 21, 20), (41, 40, 48, 49), (39, 38, 46, 47), (40, 39, 47, 48), (37, 42, 29, 28), (49, 48, 55, 56), (47, 46, 53, 54), (48, 47, 54, 55), (50, 51, 42, 37), (56, 55, 63, 64), (54, 53, 61, 62), (55, 54, 62, 63), (59, 65, 51, 50), (64, 63, 71, 72), (62, 61, 69, 70), (63, 62, 70, 71), (75, 80, 65, 59), (80, 81, 66, 65), (70, 69, 77, 78), (71, 70, 78, 79), (87, 88, 80, 75), (88, 89, 81, 80), (78, 77, 84, 85), (79, 78, 85, 86), (95, 96, 88, 87), (96, 97, 89, 88), (85, 84, 92, 93), (103, 104, 96, 95), (93, 92, 100, 101), (110, 111, 104, 103), (117, 118, 111, 110), (767, 824, 683, 73), (101, 100, 108, 109), (118, 119, 112, 111), (726, 718, 829, 830), (127, 128, 118, 117), (144, 807, 804), (128, 135, 119, 118), (109, 108, 115, 116), (139, 143, 128, 127), (144, 718, 726), (144, 802, 826, 828), (116, 115, 123, 124), (146, 147, 143, 139), (233, 689, 712, 510), (196, 130, 581, 530), (152, 153, 147, 146), (28, 20, 652, 647), (124, 123, 132, 133), (20, 12, 658, 652), (681, 686, 710, 708), (125, 124, 133, 134), (123, 122, 131, 132), (160, 161, 153, 152), (129, 583, 694, 582), (248, 178, 546, 691), (133, 132, 141, 142), (12, 667, 701, 658), (168, 169, 161, 160), (139, 127, 588, 574), (132, 131, 140, 141), (186, 105, 601, 538), (127, 117, 593, 588), (176, 177, 169, 168), (142, 141, 149, 150), (684, 105, 601, 709), (75, 59, 625, 619), (117, 110, 598, 593), (141, 140, 148, 149), (184, 185, 177, 176), (105, 240, 503, 601), (667, 671, 703, 701), (150, 149, 156, 157), (226, 233, 510, 515), (193, 194, 185, 184), (632, 584, 695, 698), (149, 148, 155, 156), (543, 584, 695, 693), (676, 681, 708, 706), (201, 202, 194, 193), (157, 156, 165, 166), (130, 188, 536, 581), (626, 632, 698, 697), (665, 506, 692, 700), (156, 155, 164, 165), (209, 210, 202, 201), (76, 543, 693, 616), (7, 130, 581, 659), (166, 165, 173, 174), (162, 170, 552, 557), (217, 218, 210, 209), (584, 626, 697, 695), (165, 164, 172, 173), (584, 665, 700, 695), (59, 50, 636, 625), (224, 225, 218, 217), (174, 173, 181, 182), (238, 231, 511, 504), (178, 186, 538, 546), (175, 174, 182, 183), (173, 172, 180, 181), (689, 684, 709, 712), (231, 232, 225, 224), (60, 130, 581, 624), (182, 181, 189, 190), (671, 676, 706, 703), (22, 34, 646, 651), (183, 182, 190, 191), (242, 130, 581, 690), (95, 87, 611, 606), (238, 239, 232, 231), (190, 189, 198, 199), (224, 217, 521, 516), (160, 152, 564, 558), (241, 247, 113, 106), (240, 249, 226, 105), (93, 101, 560, 554), (166, 174, 612, 607), (199, 198, 206, 207), (85, 93, 554, 549), (208, 216, 638, 634), (130, 196, 626, 584), (198, 197, 205, 206), (246, 3, 502, 662), (134, 133, 585, 586), (207, 206, 214, 215), (245, 246, 662, 661), (191, 190, 621, 622), (208, 207, 215, 216), (206, 205, 213, 214), (133, 142, 590, 585), (79, 86, 550, 544), (71, 79, 544, 540), (215, 214, 220, 221), (199, 207, 633, 627), (68, 130, 584, 539), (216, 215, 221, 222), (157, 166, 607, 602), (130, 250, 665, 584), (3, 11, 508, 502), (221, 220, 228, 229), (236, 237, 655, 654), (188, 130, 584, 620), (130, 129, 582, 581), (121, 130, 584, 576), (190, 199, 627, 621), (64, 72, 541, 535), (229, 228, 235, 236), (222, 221, 643, 644), (124, 125, 578, 577), (584, 660, 699, 695), (56, 64, 535, 532), (18, 25, 517, 513), (49, 56, 532, 528), (236, 235, 243, 244), (10, 18, 513, 507), (237, 236, 244, 245), (130, 7, 15), (41, 49, 528, 526), (33, 41, 526, 522), (53, 54, 315, 314), (250, 242, 660, 665), (108, 100, 363, 371), (26, 33, 522, 518), (92, 84, 347, 355), (205, 197, 452, 460), (217, 209, 525, 521), (77, 69, 331, 339), (686, 238, 504, 710), (61, 53, 314, 323), (130, 68, 76), (172, 164, 422, 429), (72, 71, 540, 541), (46, 38, 298, 306), (150, 157, 602, 596), (155, 148, 408, 415), (105, 106, 600, 601), (140, 131, 394, 401), (174, 175, 613, 612), (220, 214, 468, 476), (125, 134, 586, 578), (30, 23, 282, 290), (116, 124, 577, 572), (16, 8, 266, 274), (130, 121, 129), (214, 213, 467, 468), (183, 191, 622, 617), (189, 181, 437, 445), (86, 85, 549, 550), (243, 235, 493, 501), (229, 236, 654, 648), (197, 198, 453, 452), (221, 229, 648, 643), (115, 108, 371, 379), (25, 26, 518, 517), (122, 123, 387, 386), (52, 130, 584, 531), (100, 92, 355, 363), (237, 245, 661, 655), (213, 205, 460, 467), (660, 242, 690, 699), (181, 180, 436, 437), (11, 10, 507, 508), (84, 77, 339, 347), (207, 208, 634, 633), (180, 172, 429, 436), (175, 183, 617, 613), (123, 115, 379, 387), (15, 7, 506, 512), (69, 61, 323, 331), (216, 222, 644, 638), (53, 46, 306, 314), (142, 150, 596, 590), (164, 155, 415, 422), (130, 242, 250), (148, 140, 401, 408), (228, 220, 476, 484), (76, 68, 539, 543), (38, 30, 290, 298), (109, 116, 572, 566), (246, 245, 2, 3), (244, 243, 0, 1), (0, 243, 501, 258), (23, 16, 274, 282), (101, 109, 566, 560), (8, 0, 258, 266), (60, 52, 531, 534), (131, 122, 386, 394), (14, 22, 651, 657), (245, 244, 1, 2), (198, 189, 445, 453), (235, 228, 484, 493), (257, 256, 264, 265), (255, 254, 262, 263), (253, 252, 260, 261), (258, 257, 265, 266), (256, 255, 263, 264), (254, 253, 261, 262), (252, 251, 259, 260), (262, 261, 269, 270), (260, 259, 267, 268), (265, 264, 272, 273), (263, 262, 270, 271), (261, 260, 268, 269), (266, 265, 273, 274), (264, 263, 271, 272), (270, 269, 277, 278), (268, 267, 275, 276), (273, 272, 280, 281), (271, 270, 278, 279), (269, 268, 276, 277), (274, 273, 281, 282), (272, 271, 279, 280), (278, 277, 285, 286), (276, 275, 283, 284), (281, 280, 288, 289), (279, 278, 286, 287), (277, 276, 284, 285), (282, 281, 289, 290), (280, 279, 287, 288), (286, 285, 293, 294), (284, 283, 291, 292), (289, 288, 296, 297), (287, 286, 294, 295), (285, 284, 292, 293), (290, 289, 297, 298), (288, 287, 295, 296), (294, 293, 301, 302), (292, 291, 299, 300), (297, 296, 304, 305), (295, 294, 302, 303), (293, 292, 300, 301), (298, 297, 305, 306), (296, 295, 303, 304), (302, 301, 309, 310), (300, 299, 307, 308), (305, 304, 312, 313), (303, 302, 310, 311), (301, 300, 308, 309), (306, 305, 313, 314), (304, 303, 311, 312), (310, 309, 318, 319), (308, 307, 316, 317), (313, 312, 321, 322), (311, 310, 319, 320), (309, 308, 317, 318), (314, 313, 322, 323), (312, 311, 320, 321), (319, 318, 326, 327), (317, 316, 324, 325), (322, 321, 329, 330), (320, 319, 327, 328), (318, 317, 325, 326), (323, 322, 330, 331), (321, 320, 328, 329), (327, 326, 334, 335), (325, 324, 332, 333), (330, 329, 337, 338), (328, 327, 335, 336), (326, 325, 333, 334), (331, 330, 338, 339), (329, 328, 336, 337), (335, 334, 342, 343), (333, 332, 340, 341), (338, 337, 345, 346), (336, 335, 343, 344), (334, 333, 341, 342), (339, 338, 346, 347), (337, 336, 344, 345), (343, 342, 350, 351), (341, 340, 348, 349), (346, 345, 353, 354), (344, 343, 351, 352), (342, 341, 349, 350), (347, 346, 354, 355), (345, 344, 352, 353), (351, 350, 358, 359), (349, 348, 356, 357), (354, 353, 361, 362), (352, 351, 359, 360), (350, 349, 357, 358), (355, 354, 362, 363), (353, 352, 360, 361), (359, 358, 366, 367), (357, 356, 364, 365), (362, 361, 369, 370), (360, 359, 367, 368), (358, 357, 365, 366), (363, 362, 370, 371), (361, 360, 368, 369), (367, 366, 374, 375), (365, 364, 372, 373), (370, 369, 377, 378), (368, 367, 375, 376), (366, 365, 373, 374), (371, 370, 378, 379), (369, 368, 376, 377), (375, 374, 382, 383), (373, 372, 380, 381), (378, 377, 385, 386), (376, 375, 383, 384), (374, 373, 381, 382), (379, 378, 386, 387), (377, 376, 384, 385), (383, 382, 390, 391), (381, 380, 388, 389), (386, 385, 393, 394), (384, 383, 391, 392), (382, 381, 389, 390), (385, 384, 392, 393), (391, 390, 397, 398), (389, 388, 395, 396), (394, 393, 400, 401), (392, 391, 398, 399), (390, 389, 396, 397), (393, 392, 399, 400), (398, 397, 404, 405), (396, 395, 402, 403), (401, 400, 407, 408), (399, 398, 405, 406), (397, 396, 403, 404), (400, 399, 406, 407), (405, 404, 411, 412), (403, 402, 409, 410), (408, 407, 414, 415), (406, 405, 412, 413), (404, 403, 410, 411), (407, 406, 413, 414), (412, 411, 418, 419), (410, 409, 416, 417), (415, 414, 421, 422), (413, 412, 419, 420), (411, 410, 417, 418), (414, 413, 420, 421), (419, 418, 425, 426), (417, 416, 423, 424), (422, 421, 428, 429), (420, 419, 426, 427), (418, 417, 424, 425), (421, 420, 427, 428), (426, 425, 432, 433), (424, 423, 430, 431), (429, 428, 435, 436), (427, 426, 433, 434), (425, 424, 431, 432), (428, 427, 434, 435), (433, 432, 440, 441), (431, 430, 438, 439), (436, 435, 443, 444), (434, 433, 441, 442), (432, 431, 439, 440), (437, 436, 444, 445), (435, 434, 442, 443), (441, 440, 448, 449), (439, 438, 446, 447), (444, 443, 451, 452), (442, 441, 449, 450), (440, 439, 447, 448), (445, 444, 452, 453), (443, 442, 450, 451), (449, 448, 456, 457), (447, 446, 454, 455), (452, 451, 459, 460), (450, 449, 457, 458), (448, 447, 455, 456), (451, 450, 458, 459), (457, 456, 463, 464), (455, 454, 461, 462), (460, 459, 466, 467), (458, 457, 464, 465), (456, 455, 462, 463), (459, 458, 465, 466), (464, 463, 471, 472), (462, 461, 469, 470), (467, 466, 474, 475), (465, 464, 472, 473), (463, 462, 470, 471), (468, 467, 475, 476), (466, 465, 473, 474), (472, 471, 479, 480), (470, 469, 477, 478), (475, 474, 482, 483), (473, 472, 480, 481), (471, 470, 478, 479), (476, 475, 483, 484), (474, 473, 481, 482), (480, 479, 488, 489), (478, 477, 486, 487), (483, 482, 491, 492), (481, 480, 489, 490), (479, 478, 487, 488), (484, 483, 492, 493), (482, 481, 490, 491), (489, 488, 496, 497), (487, 486, 494, 495), (492, 491, 499, 500), (490, 489, 497, 498), (488, 487, 495, 496), (493, 492, 500, 501), (491, 490, 498, 499), (251, 485, 259), (259, 485, 267), (267, 485, 275), (275, 485, 283), (283, 485, 291), (291, 485, 299), (299, 485, 307), (307, 485, 316), (316, 485, 324), (324, 485, 332), (332, 485, 340), (340, 485, 348), (348, 485, 356), (356, 485, 364), (364, 485, 372), (372, 485, 380), (380, 485, 388), (388, 485, 395), (395, 485, 402), (402, 485, 409), (409, 485, 416), (416, 485, 423), (423, 485, 430), (430, 485, 438), (438, 485, 446), (446, 485, 454), (454, 485, 461), (461, 485, 469), (469, 485, 477), (477, 485, 486), (486, 485, 494), (497, 496, 253, 254), (495, 494, 251, 252), (500, 499, 256, 257), (498, 497, 254, 255), (496, 495, 252, 253), (494, 485, 251), (501, 500, 257, 258), (499, 498, 255, 256), (508, 507, 513, 514), (514, 513, 517, 518), (541, 540, 544, 545), (545, 544, 550, 551), (551, 550, 555, 556), (550, 549, 554, 555), (556, 555, 561, 562), (695, 700, 752, 747), (555, 554, 560, 561), (581, 631, 723, 94), (636, 641, 727, 725), (562, 561, 567, 568), (647, 652, 734, 731), (694, 695, 747, 746), (561, 560, 566, 567), (611, 619, 715, 4), (712, 709, 764, 768), (588, 593, 74, 90), (695, 699, 751, 747), (581, 582, 91, 94), (567, 566, 572, 573), (624, 581, 94, 719), (619, 625, 720, 715), (515, 510, 679, 673), (525, 527, 212, 223), (701, 703, 756, 753), (573, 572, 577, 578), (569, 574, 107, 120), (521, 525, 223, 234), (579, 578, 586, 587), (698, 695, 747, 750), (581, 616, 714, 94), (600, 595, 58, 44), (697, 530, 204, 749), (587, 586, 591, 592), (616, 693, 745, 714), (593, 598, 57, 74), (586, 585, 590, 591), (710, 504, 687, 765), (542, 547, 167, 179), (631, 624, 719, 723), (695, 697, 749, 747), (598, 604, 36, 57), (591, 590, 596, 597), (546, 538, 187, 171), (652, 658, 738, 734), (606, 611, 4, 19), (601, 600, 44, 43), (699, 690, 742, 751), (597, 596, 602, 603), (657, 651, 733, 737), (558, 564, 137, 145), (516, 521, 234, 672), (601, 557, 151, 43), (601, 503, 688, 43), (603, 602, 607, 608), (693, 695, 747, 745), (511, 516, 672, 678), (609, 608, 613, 614), (692, 659, 739, 744), (641, 647, 731, 727), (608, 607, 612, 613), (601, 515, 673, 43), (703, 706, 759, 756), (614, 613, 617, 618), (601, 657, 737, 43), (574, 588, 90, 107), (582, 694, 746, 91), (552, 601, 43, 158), (618, 617, 622, 623), (614, 618, 42, 51), (597, 603, 81, 89), (518, 522, 210, 218), (629, 635, 13, 21), (623, 622, 628, 629), (583, 129, 241, 106), (130, 15, 249, 240), (622, 621, 627, 628), (532, 535, 177, 185), (645, 650, 675, 670), (629, 628, 634, 635), (551, 556, 147, 153), (502, 508, 232, 239), (628, 627, 633, 634), (603, 608, 66, 81), (584, 632, 14, 105), (635, 634, 638, 639), (584, 543, 162, 105), (579, 587, 104, 111), (665, 660, 684, 689), (632, 626, 22, 14), (639, 638, 644, 645), (506, 665, 689, 233), (543, 539, 170, 162), (528, 532, 185, 194), (514, 518, 218, 225), (645, 644, 649, 650), (15, 512, 226, 249), (650, 656, 680, 675), (644, 643, 648, 649), (635, 639, 666, 13), (618, 623, 29, 42), (650, 649, 655, 656), (578, 579, 111, 112), (539, 584, 105, 170), (649, 648, 654, 655), (556, 562, 143, 147), (129, 121, 247, 241), (656, 655, 661, 662), (541, 545, 161, 169), (576, 584, 105, 113), (130, 60, 248, 240), (620, 584, 105, 34), (526, 528, 194, 202), (660, 584, 105, 684), (608, 609, 65, 66), (609, 614, 51, 65), (587, 592, 96, 104), (531, 584, 105, 186), (562, 568, 128, 143), (584, 583, 106, 105), (60, 534, 178, 248), (512, 506, 233, 226), (623, 629, 21, 29), (591, 597, 89, 97), (656, 662, 685, 680), (639, 645, 670, 666), (662, 502, 239, 685), (567, 573, 119, 135), (535, 541, 169, 177), (209, 201, 527, 525), (522, 526, 202, 210), (545, 551, 153, 161), (121, 576, 113, 247), (508, 514, 225, 232), (592, 591, 97, 96), (573, 578, 112, 119), (568, 567, 135, 128), (201, 193, 533, 527), (534, 531, 186, 178), (626, 620, 34, 22), (506, 7, 659, 692), (681, 680, 685, 686), (626, 196, 530, 697), (103, 95, 606, 604), (231, 224, 516, 511), (193, 184, 542, 533), (168, 160, 558, 553), (50, 37, 641, 636), (583, 584, 695, 694), (105, 162, 557, 601), (87, 75, 619, 611), (106, 113, 595, 600), (130, 52, 631, 581), (152, 146, 569, 564), (188, 620, 696, 536), (176, 168, 553, 547), (105, 226, 515, 601), (240, 248, 691, 503), (146, 139, 574, 569), (105, 14, 657, 601), (170, 105, 601, 552), (37, 28, 647, 641), (184, 176, 547, 542), (113, 105, 601, 595), (110, 103, 604, 598), (620, 626, 697, 696), (130, 76, 616, 581), (52, 60, 624, 631), (34, 105, 601, 646), (686, 685, 239, 238), (706, 708, 762, 759), (625, 636, 725, 720), (691, 546, 171, 743), (595, 601, 43, 58), (581, 536, 195, 94), (658, 701, 753, 738), (708, 710, 765, 762), (646, 601, 43, 730), (533, 542, 179, 200), (504, 511, 678, 687), (510, 712, 768, 679), (503, 691, 743, 688), (697, 698, 750, 749), (530, 581, 94, 204), (564, 569, 120, 137), (557, 552, 158, 151), (700, 692, 744, 752), (659, 581, 94, 739), (538, 601, 43, 187), (547, 553, 154, 167), (709, 601, 43, 764), (536, 696, 748, 195), (604, 606, 19, 36), (696, 697, 749, 748), (553, 558, 145, 154), (527, 533, 200, 212), (690, 581, 94, 742), (651, 646, 730, 733), (223, 212, 548, 537), (733, 730, 776, 778), (43, 151, 599, 704), (171, 187, 570, 575), (94, 195, 565, 637), (737, 733, 778, 780), (91, 746, 787, 640), (745, 747, 788, 786), (137, 120, 615, 610), (743, 171, 575, 784), (43, 673, 523, 704), (94, 714, 769, 637), (756, 759, 796, 795), (43, 737, 780, 704), (158, 43, 704, 589), (744, 739, 782, 785), (759, 762, 797, 796), (687, 678, 520, 509), (751, 742, 783, 792), (58, 43, 704, 663), (43, 688, 505, 704), (678, 672, 524, 520), (212, 200, 563, 548), (762, 765, 799, 797), (719, 94, 637, 771), (673, 679, 519, 523), (672, 234, 529, 524), (730, 43, 704, 776), (179, 167, 580, 571), (167, 154, 594, 580), (679, 768, 800, 519), (749, 204, 559, 790), (749, 750, 791, 790), (723, 719, 771, 773), (742, 94, 637, 783), (151, 158, 589, 599), (200, 179, 571, 563), (120, 107, 630, 615), (94, 723, 773, 637), (752, 744, 785, 793), (94, 91, 640, 637), (36, 19, 707, 705), (195, 748, 789, 565), (187, 43, 704, 570), (107, 90, 642, 630), (74, 57, 664, 653), (764, 43, 704, 798), (19, 4, 711, 707), (748, 749, 790, 789), (204, 94, 637, 559), (44, 58, 663, 702), (4, 715, 770, 711), (739, 94, 637, 782), (731, 734, 779, 777), (747, 752, 793, 788), (688, 743, 784, 505), (234, 223, 537, 529), (725, 727, 775, 774), (715, 720, 772, 770), (734, 738, 781, 779), (90, 74, 653, 642), (57, 36, 705, 664), (154, 145, 605, 594), (727, 731, 777, 775), (746, 747, 788, 787), (720, 725, 774, 772), (738, 753, 794, 781), (768, 764, 798, 800), (145, 137, 610, 605), (747, 751, 792, 788), (753, 756, 795, 794), (750, 747, 788, 791), (714, 745, 786, 769), (765, 687, 509, 799), (747, 749, 790, 788), (43, 44, 702, 704), (637, 565, 718, 144), (883, 897, 159, 192), (889, 890, 841, 839), (886, 908, 668, 682), (663, 704, 73, 99), (771, 637, 144, 804), (773, 771, 804, 807), (890, 905, 843, 841), (704, 702, 82, 73), (887, 902, 735, 741), (523, 519, 761, 758), (776, 704, 73, 813), (599, 589, 669, 230), (792, 783, 823, 832), (878, 891, 27, 67), (884, 878, 67, 98), (559, 637, 144, 726), (519, 800, 845, 761), (891, 892, 5, 27), (790, 791, 831, 830), (892, 893, 803, 5), (793, 785, 825, 833), (879, 894, 811, 808), (888, 903, 211, 227), (783, 637, 144, 823), (893, 895, 805, 803), (798, 704, 73, 842), (704, 505, 767, 73), (894, 896, 814, 811), (880, 904, 114, 136), (882, 901, 722, 728), (789, 790, 830, 829), (637, 640, 138, 144), (881, 907, 757, 760), (637, 769, 802, 144), (895, 879, 808, 805), (896, 898, 816, 814), (788, 793, 833, 828), (897, 880, 136, 159), (898, 899, 819, 816), (784, 575, 683, 824), (787, 788, 828, 827), (785, 782, 820, 825), (899, 900, 834, 819), (788, 792, 832, 828), (640, 787, 827, 138), (900, 909, 836, 834), (901, 906, 713, 722), (885, 881, 760, 766), (902, 882, 728, 735), (903, 883, 192, 211), (791, 788, 828, 831), (782, 637, 144, 820), (505, 784, 824, 767), (778, 776, 813, 815), (769, 786, 826, 802), (904, 884, 98, 114), (905, 885, 766, 843), (575, 570, 716, 683), (780, 778, 815, 818), (906, 886, 682, 713), (907, 887, 741, 757), (565, 789, 829, 718), (704, 599, 230, 73), (786, 788, 828, 826), (637, 773, 807, 144), (704, 523, 758, 73), (702, 663, 99, 82), (908, 888, 227, 668), (909, 889, 839, 836), (704, 780, 818, 73), (790, 559, 726, 830), (761, 845, 1056, 989), (27, 5, 910, 914), (589, 704, 961, 953), (741, 735, 976, 980), (830, 831, 1034, 1033), (5, 803, 1000, 910), (833, 825, 1030, 1036), (808, 811, 1012, 1008), (803, 805, 1004, 1000), (766, 760, 988, 992), (842, 73, 919, 1052), (811, 814, 1016, 1012), (805, 808, 1008, 1004), (722, 713, 964, 968), (823, 144, 933, 1029), (760, 757, 984, 988), (814, 816, 1020, 1016), (828, 833, 1036, 1032), (682, 668, 955, 959), (816, 819, 1024, 1020), (827, 828, 1032, 1031), (570, 704, 961, 952), (819, 834, 1037, 1024), (192, 159, 937, 941), (828, 832, 1035, 1032), (757, 741, 980, 984), (845, 800, 996, 1056), (834, 836, 1041, 1037), (227, 211, 945, 949), (683, 716, 965, 960), (820, 144, 933, 1025), (668, 227, 949, 955), (790, 830, 1033, 994), (73, 82, 920, 919), (98, 67, 918, 923), (831, 828, 1032, 1034), (735, 728, 972, 976), (230, 669, 956, 950), (144, 138, 932, 933), (800, 798, 995, 996), (136, 114, 927, 931), (815, 813, 1015, 1019), (82, 99, 924, 920), (843, 766, 992, 1053), (828, 788, 993, 1032), (818, 815, 1019, 1023), (159, 136, 931, 937), (211, 192, 941, 945), (114, 98, 923, 927), (798, 842, 1052, 995), (728, 722, 968, 972), (138, 827, 1031, 932), (73, 230, 950, 919), (758, 761, 989, 985), (825, 820, 1025, 1030), (713, 682, 959, 964), (716, 570, 952, 965), (73, 758, 985, 919), (788, 790, 994, 993), (836, 839, 1045, 1041), (73, 818, 1023, 919), (832, 823, 1029, 1035), (839, 841, 1049, 1045), (99, 73, 919, 924), (669, 589, 953, 956), (841, 843, 1053, 1049), (813, 73, 919, 1015), (67, 27, 914, 918), (73, 683, 960, 919), (795, 796, 876, 877), (594, 605, 874, 875), (524, 529, 872, 873), (571, 580, 870, 871), (799, 509, 868, 869), (653, 664, 866, 867), (610, 615, 864, 865), (537, 548, 862, 863), (509, 520, 861, 868), (563, 571, 871, 860), (794, 795, 877, 859), (781, 794, 859, 858), (779, 781, 858, 857), (630, 642, 855, 856), (777, 779, 857, 854), (772, 774, 852, 853), (520, 524, 873, 861), (548, 563, 860, 862), (642, 653, 867, 855), (775, 777, 854, 851), (770, 772, 853, 850), (605, 610, 865, 874), (774, 775, 851, 852), (711, 770, 850, 849), (707, 711, 849, 848), (664, 705, 847, 866), (705, 707, 848, 847), (529, 537, 863, 872), (797, 799, 869, 846), (580, 594, 875, 870), (796, 797, 846, 876), (615, 630, 856, 864), (877, 876, 889, 909), (875, 874, 888, 908), (873, 872, 887, 907), (871, 870, 886, 906), (869, 868, 885, 905), (867, 866, 884, 904), (865, 864, 883, 903), (863, 862, 882, 902), (868, 861, 881, 885), (860, 871, 906, 901), (859, 877, 909, 900), (858, 859, 900, 899), (857, 858, 899, 898), (856, 855, 880, 897), (854, 857, 898, 896), (853, 852, 879, 895), (861, 873, 907, 881), (862, 860, 901, 882), (855, 867, 904, 880), (851, 854, 896, 894), (850, 853, 895, 893), (874, 865, 903, 888), (852, 851, 894, 879), (849, 850, 893, 892), (848, 849, 892, 891), (866, 847, 878, 884), (847, 848, 891, 878), (872, 863, 902, 887), (846, 869, 905, 890), (870, 875, 908, 886), (876, 846, 890, 889), (864, 856, 897, 883), (943, 944, 939, 938), (940, 942, 936, 935), (951, 954, 943, 942), (954, 957, 944, 943), (948, 951, 942, 940), (962, 963, 954, 951), (963, 966, 957, 954), (958, 962, 951, 948), (969, 970, 963, 962), (970, 971, 966, 963), (967, 969, 962, 958), (974, 975, 970, 969), (975, 977, 971, 970), (973, 974, 969, 967), (979, 983, 975, 974), (983, 986, 977, 975), (978, 979, 974, 973), (990, 991, 983, 979), (991, 997, 986, 983), (987, 990, 979, 978), (1001, 1002, 991, 990), (1002, 1003, 997, 991), (998, 1001, 990, 987), (1006, 1007, 1002, 1001), (1007, 1009, 1003, 1002), (1005, 1006, 1001, 998), (1011, 1013, 1007, 1006), (1013, 1014, 1009, 1007), (1010, 1011, 1006, 1005), (1018, 1021, 1013, 1011), (1021, 1022, 1014, 1013), (1017, 1018, 1011, 1010), (1027, 1028, 1021, 1018), (1028, 1038, 1022, 1021), (1026, 1027, 1018, 1017), (1040, 1042, 1028, 1027), (1042, 1043, 1038, 1028), (1039, 1040, 1027, 1026), (1046, 1047, 1042, 1040), (1047, 1048, 1043, 1042), (1044, 1046, 1040, 1039), (1054, 1055, 1048, 1047), (1050, 1051, 1046, 1044), (1051, 1054, 1047, 1046), (1119, 947, 1126, 1124), (1123, 947, 1126, 1129), (947, 946, 1125, 1126), (1126, 1127, 1128), (1126, 1130, 1124), (981, 999, 926, 1005), (1090, 1089, 1146, 1150), (1087, 1088, 1127, 1126), (982, 999, 926, 987), (942, 943, 938, 936), (935, 936, 929, 928), (938, 939, 934, 930), (936, 938, 930, 929), (928, 929, 921, 917), (930, 934, 925, 922), (929, 930, 922, 921), (1030, 1025, 1071, 1073), (989, 1056, 1086, 35), (1031, 1032, 1075, 1074), (960, 965, 674, 721), (996, 995, 1059, 1060), (1036, 1030, 1073, 1079), (941, 937, 806, 801), (931, 927, 817, 812), (1025, 933, 809, 1071), (1052, 919, 837, 1084), (1019, 1015, 1065, 1067), (945, 941, 801, 763), (923, 918, 838, 822), (965, 952, 740, 674), (937, 931, 812, 806), (1023, 1019, 1067, 1069), (949, 945, 763, 755), (927, 923, 822, 817), (1032, 1036, 1079, 1075), (956, 953, 736, 729), (932, 1031, 1074, 810), (955, 949, 755, 732), (993, 994, 1058, 1057), (959, 955, 732, 724), (985, 989, 35, 83), (1032, 1035, 1078, 1075), (964, 959, 724, 677), (1035, 1029, 1072, 1078), (968, 964, 677, 219), (918, 914, 840, 838), (1056, 996, 1060, 1086), (972, 968, 219, 203), (914, 910, 844, 840), (1034, 1032, 1075, 1077), (994, 1033, 1076, 1058), (976, 972, 203, 163), (910, 1000, 1061, 844), (1000, 1004, 1062, 1061), (995, 1052, 1084, 1059), (980, 976, 163, 126), (1053, 992, 6, 1085), (1004, 1008, 1063, 1062), (1032, 993, 1057, 1075), (984, 980, 126, 102), (933, 932, 810, 809), (919, 920, 835, 837), (1008, 1012, 1064, 1063), (988, 984, 102, 45), (919, 950, 754, 837), (1012, 1016, 1066, 1064), (992, 988, 45, 6), (953, 961, 717, 736), (919, 985, 83, 837), (1016, 1020, 1068, 1066), (920, 924, 821, 835), (1041, 1045, 1082, 1081), (919, 1023, 1069, 837), (1020, 1024, 1070, 1068), (1029, 933, 809, 1072), (1045, 1049, 1083, 1082), (1033, 1034, 1077, 1076), (924, 919, 837, 821), (1024, 1037, 1080, 1070), (952, 961, 717, 740), (950, 956, 729, 754), (1049, 1053, 1085, 1083), (1015, 919, 837, 1065), (1037, 1041, 1081, 1080), (919, 960, 721, 837), (126, 163, 1022, 1038), (754, 729, 987, 978), (763, 801, 966, 971), (1075, 1078, 1129, 1126), (810, 1074, 1125, 946), (838, 840, 916, 925), (817, 822, 934, 939), (840, 844, 911, 916), (1077, 1075, 1126, 1128), (732, 755, 977, 986), (1071, 809, 947, 1119), (1072, 809, 947, 1123), (844, 1061, 1094, 911), (721, 674, 1005, 998), (163, 203, 1014, 1022), (809, 810, 946, 947), (1061, 1062, 1098, 1094), (1085, 6, 1055, 1147), (1062, 1063, 1102, 1098), (203, 219, 1009, 1014), (45, 102, 1043, 1048), (1063, 1064, 1106, 1102), (837, 754, 978, 926), (102, 126, 1038, 1043), (6, 45, 1048, 1055), (1064, 1066, 1110, 1106), (837, 83, 1044, 926), (219, 677, 1003, 1009), (1066, 1068, 1114, 1110), (1081, 1082, 1139, 1135), (837, 1069, 1117, 926), (1078, 1072, 1123, 1129), (812, 817, 939, 944), (1057, 1058, 1088, 1087), (1068, 1070, 1118, 1114), (724, 732, 986, 997), (1082, 1083, 1143, 1139), (835, 821, 935, 928), (1076, 1077, 1128, 1127), (821, 837, 926, 935), (1070, 1080, 1131, 1118), (674, 740, 981, 1005), (806, 812, 944, 957), (1083, 1085, 1147, 1143), (736, 717, 999, 982), (1065, 837, 926, 1109), (1080, 1081, 1135, 1131), (729, 736, 982, 987), (837, 721, 998, 926), (1073, 1071, 1119, 1124), (35, 1086, 1150, 1050), (837, 835, 928, 926), (1074, 1075, 1126, 1125), (1059, 1084, 1146, 1089), (1058, 1076, 1127, 1088), (677, 724, 997, 1003), (83, 35, 1050, 1044), (1060, 1059, 1089, 1090), (1075, 1057, 1087, 1126), (1079, 1073, 1124, 1130), (822, 838, 925, 934), (801, 806, 957, 966), (1084, 837, 926, 1146), (1067, 1065, 1109, 1113), (755, 763, 971, 977), (1086, 1060, 1090, 1150), (740, 717, 999, 981), (1069, 1067, 1113, 1117), (1075, 1079, 1130, 1126), (917, 921, 913, 912), (922, 925, 916, 915), (921, 922, 915, 913), (912, 913, 1092, 1093), (915, 916, 911, 1091), (913, 915, 1091, 1092), (1093, 1092, 1096, 1097), (1091, 911, 1094, 1095), (1092, 1091, 1095, 1096), (1097, 1096, 1100, 1101), (1095, 1094, 1098, 1099), (1096, 1095, 1099, 1100), (1101, 1100, 1104, 1105), (1099, 1098, 1102, 1103), (1100, 1099, 1103, 1104), (1105, 1104, 1108, 1109), (1103, 1102, 1106, 1107), (1104, 1103, 1107, 1108), (1109, 1108, 1112, 1113), (1107, 1106, 1110, 1111), (1108, 1107, 1111, 1112), (1113, 1112, 1116, 1117), (1111, 1110, 1114, 1115), (1112, 1111, 1115, 1116), (1117, 1116, 1121, 1122), (1115, 1114, 1118, 1120), (1116, 1115, 1120, 1121), (1122, 1121, 1133, 1134), (1120, 1118, 1131, 1132), (1121, 1120, 1132, 1133), (1134, 1133, 1137, 1138), (1132, 1131, 1135, 1136), (1133, 1132, 1136, 1137), (1138, 1137, 1141, 1142), (1136, 1135, 1139, 1140), (1137, 1136, 1140, 1141), (1142, 1141, 1145, 1146), (1140, 1139, 1143, 1144), (1141, 1140, 1144, 1145), (1146, 1145, 1149, 1150), (1144, 1143, 1147, 1148), (1145, 1144, 1148, 1149), (926, 1044, 1039), (926, 1039, 1026), (926, 1026, 1017), (926, 1017, 1010), (926, 1010, 1005), (926, 998, 987), (926, 978, 973), (926, 973, 967), (926, 967, 958), (926, 958, 948), (926, 948, 940), (926, 940, 935), (926, 928, 917), (926, 917, 912), (926, 912, 1093), (926, 1093, 1097), (926, 1097, 1101), (926, 1101, 1105), (926, 1105, 1109), (926, 1117, 1122), (926, 1122, 1134), (926, 1134, 1138), (926, 1138, 1142), (926, 1142, 1146), (1150, 1149, 1051, 1050), (1148, 1147, 1055, 1054), (1149, 1148, 1054, 1051)])
me_sphere_001.polygons.foreach_set('use_smooth', [True] * 1244)
me_sphere_001.materials.append(mat_material_002)
me_sphere_001.use_remesh_preserve_volume = False
me_sphere_001.use_remesh_preserve_attributes = False
me_sphere_001.use_mirror_vertex_groups = False
me_sphere_001.update()
me_sphere = bpy.data.meshes.new('Sphere')
me_sphere.from_pydata([(0.3372, 0.5763, -0.002473), (-0.002636, 0.1038, 0.09212), (-0.001999, 0.1068, 0.09021), (0.05136, 0.4088, 0.07115), (0.05332, 0.4109, 0.06963), (0.3294, 0.578, 0.01618), (0.3306, 0.5783, 0.0157), (-0.05557, -2.979e-08, 1.906e-09), (-0.05393, -0.003051, 0.0001191), (-0.04906, -0.005984, 0.0002335), (-0.04116, -0.008688, 0.000339), (-0.03054, -0.01106, 0.0004315), (-0.01758, -0.013, 0.0005074), (-0.002808, -0.01445, 0.0005638), (0.01322, -0.01534, 0.0005985), (0.3319, 0.5783, 0.01438), (0.3332, 0.5782, 0.01228), (0.01362, 0.1041, 0.09786), (0.3344, 0.5779, 0.009458), (0.3356, 0.5774, 0.006039), (0.0635, 0.4064, 0.07558), (0.3367, 0.5767, 0.002151), (-0.05393, -0.0009246, -0.01942), (-0.05232, -0.003958, -0.01893), (-0.04755, -0.006839, -0.01771), (-0.0398, -0.009457, -0.01581), (-0.02937, -0.01171, -0.0133), (-0.01667, -0.01352, -0.01028), (-0.00218, -0.0148, -0.006868), (0.01355, -0.01552, -0.00319), (0.3376, 0.5759, -0.002057), (0.3313, 0.5761, 0.01745), (0.3325, 0.5764, 0.01695), (0.03052, 0.1042, 0.0998), (0.3336, 0.5766, 0.01556), (0.3347, 0.5766, 0.01333), (-0.04755, 0.001272, -0.03748), (-0.04906, -0.001814, -0.0381), (-0.04755, -0.00483, -0.03724), (-0.04305, -0.00766, -0.03496), (-0.03576, -0.0102, -0.03134), (-0.02594, -0.01234, -0.02651), (-0.01397, -0.01401, -0.02066), (-0.0003187, -0.01514, -0.01401), (0.01449, -0.01569, -0.006834), (0.3358, 0.5766, 0.01036), (0.07608, 0.4038, 0.07699), (0.3367, 0.5763, 0.006745), (0.3374, 0.576, 0.002637), (0.338, 0.5756, -0.001809), (0.04742, 0.1041, 0.09786), (-0.0398, 0.0004684, -0.05436), (-0.04116, -0.002633, -0.05531), (-0.0398, -0.005633, -0.05412), (-0.03576, -0.008417, -0.05086), (-0.02919, -0.01088, -0.04565), (-0.02035, -0.01292, -0.03868), (-0.009582, -0.01447, -0.03022), (0.002704, -0.01546, -0.0206), (0.01603, -0.01585, -0.01019), (0.3333, 0.5741, 0.01781), (0.3344, 0.5745, 0.0173), (0.3354, 0.5747, 0.01589), (0.3364, 0.575, 0.01363), (0.08863, 0.4011, 0.07532), (0.3371, 0.5751, 0.01061), (-0.02937, -0.000236, -0.06916), (-0.03054, -0.003351, -0.07039), (-0.02937, -0.006338, -0.06892), (-0.02594, -0.00908, -0.0648), (-0.02035, -0.01147, -0.05819), (-0.01284, -0.01343, -0.04934), (-0.003677, -0.01486, -0.0386), (0.006771, -0.01573, -0.02637), (0.01811, -0.01599, -0.01313), (0.3377, 0.5752, 0.006946), (0.06367, 0.1038, 0.09212), (0.3381, 0.5752, 0.002776), (0.3383, 0.5752, -0.001739), (0.3352, 0.5721, 0.01725), (0.3362, 0.5725, 0.01675), (-0.01667, -0.0008141, -0.0813), (-0.01758, -0.003941, -0.08277), (-0.01667, -0.006916, -0.08106), (-0.01397, -0.009625, -0.07624), (-0.009582, -0.01196, -0.06848), (-0.003677, -0.01384, -0.0581), (0.003518, -0.01519, -0.04548), (0.01173, -0.01596, -0.03111), (0.02064, -0.01611, -0.01555), (0.3372, 0.5729, 0.01537), (0.1007, 0.3983, 0.07064), (0.3379, 0.5733, 0.01317), (0.07865, 0.1033, 0.0828), (0.3385, 0.5737, 0.01022), (0.3388, 0.5741, 0.006635), (-0.00218, -0.001244, -0.09032), (-0.002808, -0.004379, -0.09197), (-0.00218, -0.007345, -0.09008), (-0.0003187, -0.01003, -0.08474), (0.002704, -0.01233, -0.07613), (0.006771, -0.01415, -0.0646), (0.01173, -0.01543, -0.05059), (0.01738, -0.01612, -0.03463), (0.02352, -0.01619, -0.01734), (0.3389, 0.5745, 0.002562), (0.3387, 0.5748, -0.001848), (0.337, 0.5701, 0.01579), (0.338, 0.5705, 0.01532), (0.1117, 0.3956, 0.06313), (0.09178, 0.1027, 0.07025), (0.01355, -0.001508, -0.09588), (0.01322, -0.004648, -0.09764), (0.01355, -0.00761, -0.09564), (0.01449, -0.01028, -0.08997), (0.01603, -0.01255, -0.08084), (0.01811, -0.01434, -0.06861), (0.02064, -0.01558, -0.05374), (0.02352, -0.01623, -0.0368), (0.02665, -0.01624, -0.01845), (0.3388, 0.571, 0.01403), (0.3394, 0.5716, 0.01195), (0.3398, 0.5723, 0.009184), (0.3398, 0.573, 0.005824), (0.3396, 0.5737, 0.002003), (0.3391, 0.5744, -0.002133), (0.0299, -0.001597, -0.09775), (0.0299, -0.004739, -0.09955), (0.0299, -0.007699, -0.09752), (0.0299, -0.01036, -0.09174), (0.0299, -0.01263, -0.08243), (0.0299, -0.01441, -0.06996), (0.0299, -0.01564, -0.0548), (0.0299, -0.01626, -0.03753), (0.0299, -0.01626, -0.01882), (0.3386, 0.5682, 0.01349), (0.1026, 0.102, 0.05496), (0.1213, 0.393, 0.05307), (0.3396, 0.5687, 0.01306), (0.3403, 0.5693, 0.0119), (0.3408, 0.5701, 0.01004), (0.04625, -0.001508, -0.09588), (0.04657, -0.004648, -0.09764), (0.04625, -0.00761, -0.09564), (0.0453, -0.01028, -0.08997), (0.04376, -0.01255, -0.08084), (0.04169, -0.01434, -0.06861), (0.03916, -0.01558, -0.05374), (0.03628, -0.01623, -0.0368), (0.03315, -0.01624, -0.01845), (0.3409, 0.571, 0.007554), (0.3407, 0.572, 0.004543), (0.3402, 0.573, 0.001121), (0.1106, 0.1012, 0.03751), (0.3394, 0.574, -0.002583), (0.1292, 0.3908, 0.04085), (0.06198, -0.001244, -0.09032), (0.06261, -0.004379, -0.09197), (0.06198, -0.007345, -0.09008), (0.06012, -0.01003, -0.08474), (0.05709, -0.01233, -0.07613), (0.05303, -0.01415, -0.0646), (0.04807, -0.01543, -0.05059), (0.04242, -0.01612, -0.03463), (0.03628, -0.01619, -0.01734), (0.34, 0.5666, 0.01043), (0.341, 0.567, 0.01006), (0.3416, 0.5678, 0.009069), (0.3419, 0.5687, 0.007492), (0.3419, 0.5698, 0.00539), (0.1155, 0.1003, 0.01858), (0.07647, -0.0008141, -0.0813), (0.07738, -0.003941, -0.08277), (0.07647, -0.006916, -0.08106), (0.07377, -0.009625, -0.07624), (0.06938, -0.01196, -0.06848), (0.06347, -0.01384, -0.0581), (0.05628, -0.01519, -0.04548), (0.04807, -0.01596, -0.03111), (0.03916, -0.01611, -0.01555), (0.3415, 0.571, 0.002843), (0.3407, 0.5723, -5.043e-05), (0.135, 0.3889, 0.02695), (0.3396, 0.5737, -0.00318), (0.3411, 0.5651, 0.006728), (0.3421, 0.5656, 0.006432), (0.08917, -0.000236, -0.06916), (0.09033, -0.003351, -0.07039), (0.08917, -0.006338, -0.06892), (0.08573, -0.00908, -0.0648), (0.08015, -0.01147, -0.05819), (0.07263, -0.01343, -0.04934), (0.06347, -0.01486, -0.0386), (0.05303, -0.01573, -0.02637), (0.04169, -0.01599, -0.01313), (0.3427, 0.5664, 0.005652), (0.1172, 0.09935, -0.001106), (0.3429, 0.5675, 0.004417), (0.3427, 0.5688, 0.002775), (0.3421, 0.5702, 0.0007883), (0.1384, 0.3874, 0.01189), (0.0996, 0.0004684, -0.05436), (0.101, -0.002633, -0.05531), (0.0996, -0.005633, -0.05412), (0.09555, -0.008417, -0.05086), (0.08899, -0.01088, -0.04565), (0.08015, -0.01292, -0.03868), (0.06938, -0.01447, -0.03022), (0.05709, -0.01546, -0.0206), (0.04376, -0.01585, -0.01019), (0.3411, 0.5718, -0.001466), (0.3399, 0.5734, -0.003901), (0.3419, 0.564, 0.002533), (0.1155, 0.09841, -0.02079), (0.1139, 0.1015, -0.02053), (0.3428, 0.5646, 0.002318), (0.1073, 0.001272, -0.03748), (0.1089, -0.001814, -0.0381), (0.1073, -0.00483, -0.03724), (0.1028, -0.00766, -0.03496), (0.09555, -0.0102, -0.03134), (0.08573, -0.01234, -0.02651), (0.07377, -0.01401, -0.02066), (0.06012, -0.01514, -0.01401), (0.0453, -0.01569, -0.006834), (0.3434, 0.5654, 0.001776), (0.3435, 0.5666, 0.0009291), (0.3432, 0.568, -0.0001914), (0.1395, 0.3864, -0.003744), (0.3425, 0.5696, -0.001542), (0.109, 0.1006, -0.0391), (0.1121, 0.002144, -0.01917), (0.1137, -0.0009246, -0.01942), (0.1121, -0.003958, -0.01893), (0.1073, -0.006839, -0.01771), (0.0996, -0.009457, -0.01581), (0.08917, -0.01171, -0.0133), (0.07647, -0.01352, -0.01028), (0.06198, -0.0148, -0.006868), (0.04625, -0.01552, -0.00319), (0.3414, 0.5714, -0.003071), (0.34, 0.5732, -0.00472), (0.3423, 0.5633, -0.001996), (0.3432, 0.5638, -0.002124), (0.3438, 0.5647, -0.002408), (0.3439, 0.566, -0.002837), (0.1012, 0.09982, -0.05621), (0.1154, -2.933e-08, 1.155e-08), (0.1137, -0.003051, 0.0001191), (0.1089, -0.005984, 0.0002335), (0.101, -0.008688, 0.0003391), (0.09033, -0.01106, 0.0004315), (0.07738, -0.013, 0.0005074), (0.06261, -0.01445, 0.0005638), (0.04657, -0.01534, 0.0005985), (0.0299, -0.01564, 0.0006103), (0.138, 0.3859, -0.01935), (0.1383, 0.3885, -0.01914), (0.3435, 0.5675, -0.003394), (0.3428, 0.5692, -0.004059), (0.3416, 0.5711, -0.004804), (0.3401, 0.5731, -0.005603), (0.09178, 0.09595, -0.07246), (0.1137, 0.0009246, 0.01942), (0.1121, -0.002144, 0.01917), (0.1073, -0.00513, 0.01818), (0.0996, -0.007919, 0.01649), (0.08917, -0.0104, 0.01416), (0.07647, -0.01249, 0.0113), (0.06198, -0.01409, 0.007996), (0.04625, -0.01516, 0.004387), (0.0906, 0.09911, -0.07121), (0.3423, 0.5629, -0.006687), (0.3433, 0.5635, -0.006725), (0.1345, 0.3886, -0.03383), (0.3438, 0.5644, -0.006742), (0.3439, 0.5656, -0.006737), (0.3435, 0.5672, -0.006711), (0.1089, 0.001814, 0.0381), (0.1073, -0.001272, 0.03748), (0.1028, -0.004309, 0.03543), (0.09555, -0.00718, 0.03201), (0.08573, -0.009775, 0.02737), (0.07377, -0.01199, 0.02167), (0.06012, -0.01375, 0.01514), (0.0453, -0.01498, 0.008031), (0.07773, 0.09852, -0.08352), (0.3428, 0.569, -0.006664), (0.3416, 0.571, -0.006599), (0.3401, 0.573, -0.006518), (0.1285, 0.3892, -0.04735), (0.342, 0.5629, -0.01136), (0.3429, 0.5635, -0.01131), (0.101, 0.002633, 0.05531), (0.0996, -0.0004684, 0.05436), (0.09555, -0.003552, 0.05133), (0.08899, -0.006499, 0.04632), (0.08015, -0.009196, 0.03954), (0.06938, -0.01154, 0.03123), (0.05709, -0.01344, 0.02173), (0.04376, -0.01482, 0.01139), (0.06303, 0.09809, -0.09266), (0.3435, 0.5644, -0.01106), (0.3436, 0.5657, -0.01062), (0.3433, 0.5672, -0.01001), (0.3426, 0.569, -0.009259), (0.1199, 0.3878, -0.06016), (0.1205, 0.3903, -0.05917), (0.09033, 0.003351, 0.07039), (0.08917, 0.000236, 0.06916), (0.08573, -0.002888, 0.06527), (0.08015, -0.005902, 0.05887), (0.07263, -0.008688, 0.05021), (0.06347, -0.01114, 0.03961), (0.05303, -0.01317, 0.0275), (0.04169, -0.01468, 0.01433), (0.04709, 0.09782, -0.0983), (0.3415, 0.571, -0.008387), (0.34, 0.573, -0.007429), (0.3422, 0.5639, -0.01569), (0.3428, 0.5648, -0.01519), (0.343, 0.566, -0.01434), (0.3428, 0.5675, -0.01318), (0.07738, 0.003941, 0.08277), (0.07647, 0.000814, 0.0813), (0.07377, -0.002344, 0.0767), (0.06938, -0.005411, 0.06916), (0.06347, -0.008271, 0.05896), (0.05628, -0.01081, 0.04649), (0.04807, -0.01294, 0.03224), (0.03916, -0.01457, 0.01675), (0.03052, 0.09773, -0.1002), (0.1108, 0.3919, -0.06883), (0.3422, 0.5692, -0.01174), (0.3412, 0.5711, -0.0101), (0.3399, 0.5731, -0.008302), (0.3412, 0.5647, -0.01971), (0.3419, 0.5655, -0.01898), (0.06261, 0.004378, 0.09197), (0.06198, 0.001244, 0.09032), (0.06012, -0.001939, 0.0852), (0.05709, -0.005047, 0.07681), (0.05303, -0.007962, 0.06546), (0.04807, -0.01057, 0.0516), (0.04242, -0.01277, 0.03576), (0.03628, -0.01448, 0.01854), (0.01394, 0.09782, -0.0983), (0.3421, 0.5667, -0.01775), (0.09979, 0.3939, -0.07598), (0.3421, 0.5681, -0.01608), (0.3416, 0.5697, -0.01402), (0.3408, 0.5714, -0.01167), (0.3397, 0.5732, -0.009102), (0.04657, 0.004648, 0.09764), (0.04625, 0.001508, 0.09588), (0.0453, -0.00169, 0.09044), (0.04376, -0.004823, 0.08152), (0.04169, -0.007771, 0.06947), (0.03916, -0.01042, 0.05475), (0.03628, -0.01267, 0.03793), (0.03315, -0.01443, 0.01965), (-0.001999, 0.09809, -0.09266), (0.3389, 0.5653, -0.0235), (0.3399, 0.5658, -0.02322), (0.08788, 0.3962, -0.08032), (0.3406, 0.5666, -0.02228), (0.341, 0.5677, -0.02072), (0.3411, 0.5689, -0.0186), (0.0299, 0.004739, 0.09955), (0.0299, 0.001597, 0.09775), (0.0299, -0.001606, 0.0922), (0.0299, -0.004747, 0.08311), (0.0299, -0.007706, 0.07082), (0.0299, -0.01037, 0.05581), (0.0299, -0.01263, 0.03866), (0.0299, -0.01441, 0.02002), (-0.01669, 0.09852, -0.08352), (0.3409, 0.5703, -0.01601), (0.3403, 0.5719, -0.01303), (0.3394, 0.5735, -0.009799), (0.07554, 0.3988, -0.0817), (0.3383, 0.5672, -0.02607), (0.3391, 0.568, -0.02496), (0.01322, 0.004648, 0.09764), (0.01355, 0.001508, 0.09588), (0.01449, -0.00169, 0.09044), (0.01603, -0.004823, 0.08152), (0.01811, -0.007771, 0.06947), (0.02064, -0.01042, 0.05475), (0.02352, -0.01267, 0.03793), (0.02665, -0.01443, 0.01965), (-0.02957, 0.09911, -0.07121), (0.3397, 0.5689, -0.02314), (0.34, 0.5699, -0.02066), (0.34, 0.5711, -0.01762), (0.3397, 0.5724, -0.01415), (0.06324, 0.4015, -0.08006), (-0.00218, 0.007345, 0.09008), (-0.002808, 0.004378, 0.09197), (-0.00218, 0.001244, 0.09032), (-0.0003187, -0.001939, 0.0852), (0.002704, -0.005047, 0.07681), (0.006771, -0.007962, 0.06546), (0.01173, -0.01057, 0.0516), (0.01738, -0.01277, 0.03576), (0.02352, -0.01448, 0.01854), (0.3391, 0.5737, -0.01037), (-0.04013, 0.09982, -0.05621), (0.3366, 0.5689, -0.02816), (0.3375, 0.5695, -0.02693), (0.3382, 0.5703, -0.02491), (0.3387, 0.5711, -0.02216), (-0.01667, 0.006916, 0.08106), (-0.01758, 0.003941, 0.08277), (-0.01667, 0.000814, 0.0813), (-0.01397, -0.002344, 0.0767), (-0.009582, -0.005411, 0.06916), (-0.003677, -0.008271, 0.05896), (0.003518, -0.01081, 0.04649), (0.01173, -0.01294, 0.03224), (0.02064, -0.01457, 0.01675), (0.339, 0.5721, -0.01881), (0.05144, 0.4042, -0.07547), (-0.04952, 0.09751, -0.03972), (-0.04798, 0.1006, -0.0391), (0.339, 0.5731, -0.01496), (0.3388, 0.5741, -0.01078), (-0.02937, 0.006338, 0.06892), (-0.03054, 0.003351, 0.07039), (-0.02937, 0.000236, 0.06916), (-0.02594, -0.002888, 0.06527), (-0.02035, -0.005902, 0.05887), (-0.01284, -0.008688, 0.05021), (-0.003677, -0.01114, 0.03961), (0.006771, -0.01317, 0.0275), (0.01811, -0.01468, 0.01433), (0.3347, 0.5708, -0.0294), (0.3358, 0.5713, -0.0281), (0.3367, 0.5719, -0.02596), (0.3374, 0.5725, -0.02306), (-0.05445, 0.09841, -0.02079), (0.04061, 0.4068, -0.0681), (-0.0398, 0.005633, 0.05412), (-0.04116, 0.002633, 0.05531), (-0.0398, -0.0004684, 0.05436), (-0.03576, -0.003552, 0.05133), (-0.02919, -0.006499, 0.04632), (-0.02035, -0.009196, 0.03954), (-0.009582, -0.01154, 0.03123), (0.002704, -0.01344, 0.02173), (0.01603, -0.01482, 0.01139), (0.338, 0.5731, -0.01951), (0.3383, 0.5738, -0.01545), (0.3384, 0.5744, -0.01103), (0.3328, 0.5727, -0.02976), (0.334, 0.5731, -0.02844), (0.3351, 0.5735, -0.02626), (-0.05612, 0.09935, -0.001106), (-0.04755, 0.00483, 0.03724), (-0.04906, 0.001814, 0.0381), (-0.04755, -0.001272, 0.03748), (-0.04305, -0.004309, 0.03543), (-0.03576, -0.00718, 0.03201), (-0.02594, -0.009775, 0.02737), (-0.01397, -0.01199, 0.02167), (-0.0003187, -0.01375, 0.01514), (0.01449, -0.01498, 0.008031), (0.03117, 0.4093, -0.05824), (0.336, 0.5739, -0.02332), (0.3369, 0.5743, -0.01971), (0.3376, 0.5746, -0.01559), (0.338, 0.5748, -0.0111), (0.331, 0.5747, -0.02921), (0.3322, 0.575, -0.02792), (-0.05393, 0.0009246, 0.01942), (-0.05232, -0.002144, 0.01917), (-0.04755, -0.00513, 0.01818), (-0.0398, -0.007919, 0.01649), (-0.02937, -0.0104, 0.01416), (-0.01667, -0.01249, 0.0113), (-0.00218, -0.01409, 0.007996), (0.01355, -0.01516, 0.004387), (-0.04505, 0.04137, -0.0001214), (-0.05066, 0.1667, -0.001672), (0.1509, 0.5517, -0.002193), (-0.0436, 0.04056, -0.01722), (-0.04909, 0.1659, -0.02022), (0.151, 0.5508, -0.01414), (-0.03798, 0.04249, -0.03312), (-0.03932, 0.03978, -0.03366), (-0.04299, 0.168, -0.03747), (-0.04444, 0.165, -0.03805), (-0.03116, 0.04179, -0.04798), (0.1554, 0.5493, -0.02538), (0.1521, 0.5489, -0.02568), (-0.0356, 0.1672, -0.05359), (-0.02199, 0.04117, -0.06101), (0.1574, 0.5465, -0.03586), (-0.02564, 0.1665, -0.06771), (-0.0108, 0.04066, -0.0717), (0.1601, 0.543, -0.04511), (0.001958, 0.04028, -0.07964), (-0.01351, 0.166, -0.07931), (0.0158, 0.04005, -0.08454), (0.0003284, 0.1656, -0.08793), (0.1636, 0.5388, -0.05275), (0.0302, 0.03997, -0.08619), (0.01535, 0.1653, -0.09323), (0.1677, 0.5341, -0.05851), (0.0446, 0.04005, -0.08454), (0.03096, 0.1652, -0.09502), (0.05844, 0.04028, -0.07964), (0.1722, 0.5292, -0.06216), (0.04658, 0.1653, -0.09323), (0.0712, 0.04066, -0.0717), (0.1769, 0.5241, -0.06356), (0.0616, 0.1656, -0.08793), (0.08239, 0.04117, -0.06101), (0.08341, 0.03842, -0.0621), (0.1818, 0.5191, -0.06266), (0.09156, 0.04179, -0.04798), (0.07543, 0.166, -0.07931), (0.09838, 0.04249, -0.03312), (0.1865, 0.5144, -0.05948), (0.08757, 0.1665, -0.06771), (0.08867, 0.1635, -0.06889), (0.1026, 0.04326, -0.017), (0.104, 0.04056, -0.01722), (0.09752, 0.1672, -0.05359), (0.1909, 0.5101, -0.05416), (0.1054, 0.04137, -0.0001214), (0.1049, 0.168, -0.03747), (0.1949, 0.5065, -0.0469), (0.1923, 0.5052, -0.04762), (0.104, 0.04219, 0.01698), (0.1095, 0.1688, -0.01998), (0.111, 0.1659, -0.02022), (0.09972, 0.04297, 0.03342), (0.1982, 0.5036, -0.03797), (0.1126, 0.1667, -0.001672), (0.09277, 0.04369, 0.04857), (0.2008, 0.5016, -0.02772), (0.111, 0.1676, 0.01687), (0.08341, 0.04432, 0.06185), (0.2026, 0.5005, -0.01654), (0.2002, 0.4991, -0.01668), (0.07201, 0.04484, 0.07275), (0.1064, 0.1685, 0.03471), (0.2011, 0.499, -0.004775), (0.059, 0.04523, 0.08085), (0.09882, 0.1693, 0.05114), (0.04488, 0.04547, 0.08584), (0.201, 0.5, 0.007176), (0.08867, 0.1699, 0.06555), (0.0302, 0.04555, 0.08752), (0.07631, 0.1705, 0.07737), (0.1999, 0.5019, 0.01872), (0.01552, 0.04547, 0.08584), (0.0622, 0.1709, 0.08616), (0.001958, 0.04784, 0.07919), (0.001404, 0.04523, 0.08085), (0.1979, 0.5047, 0.02941), (-0.0108, 0.04746, 0.07125), (0.04688, 0.1712, 0.09157), (0.1951, 0.5083, 0.03883), (-0.02199, 0.04695, 0.06056), (-0.02301, 0.04432, 0.06185), (0.03096, 0.1713, 0.09339), (-0.03116, 0.04633, 0.04753), (0.1916, 0.5126, 0.04663), (0.01504, 0.1712, 0.09157), (-0.03798, 0.04563, 0.03267), (-0.03932, 0.04297, 0.03342), (0.1874, 0.5174, 0.0525), (0.0003284, 0.1738, 0.08435), (-0.0002718, 0.1709, 0.08616), (-0.0436, 0.04219, 0.01698), (0.02346, 0.4116, -0.04625), (0.3335, 0.5752, -0.0258), (0.3347, 0.5753, -0.02292), (0.3358, 0.5754, -0.0194), (0.3368, 0.5753, -0.01537), (-0.01669, 0.1064, 0.08106), (0.3377, 0.5752, -0.01099), (0.3292, 0.5767, -0.02778), (0.01515, 0.4113, -0.03309), (0.0178, 0.4134, -0.03262), (0.3306, 0.5768, -0.02657), (0.332, 0.5769, -0.02458), (-0.02957, 0.1058, 0.06876), (-0.03074, 0.1027, 0.07025), (0.3334, 0.5767, -0.02189), (0.3348, 0.5765, -0.01859), (0.3361, 0.5761, -0.01481), (0.3373, 0.5756, -0.01071), (0.01167, 0.4128, -0.01803), (0.3276, 0.5785, -0.02552), (-0.04013, 0.1051, 0.05376), (0.3291, 0.5786, -0.02444), (0.3306, 0.5784, -0.02267), (0.3323, 0.5781, -0.02026), (0.3339, 0.5775, -0.01731), (0.3355, 0.5768, -0.01393), (0.337, 0.576, -0.01026), (0.01064, 0.4138, -0.0024), (-0.04798, 0.1042, 0.03665), (-0.04952, 0.1012, 0.03751), (0.3262, 0.5802, -0.02252), (0.3278, 0.5801, -0.02162), (0.3295, 0.5798, -0.02012), (0.3313, 0.5792, -0.0181), (0.3331, 0.5785, -0.01561), (0.335, 0.5775, -0.01276), (0.3367, 0.5763, -0.009659), (-0.05445, 0.1003, 0.01858), (-0.01351, 0.1733, 0.07574), (0.1828, 0.5224, 0.05622), (-0.02564, 0.1728, 0.06414), (-0.02675, 0.1699, 0.06555), (0.178, 0.5276, 0.05765), (-0.0356, 0.1721, 0.05001), (0.1731, 0.5327, 0.05672), (-0.04299, 0.1714, 0.03389), (-0.04444, 0.1685, 0.03471), (0.1713, 0.5382, 0.05227), (0.1682, 0.5375, 0.05349), (-0.04909, 0.1676, 0.01687), (0.3252, 0.5816, -0.01889), (0.3267, 0.5814, -0.0182), (0.3285, 0.581, -0.01705), (0.3305, 0.5803, -0.01548), (0.3325, 0.5792, -0.01355), (0.0423, 0.4129, 0.06248), (0.3346, 0.578, -0.01135), (0.3365, 0.5766, -0.008938), (0.3231, 0.5825, -0.01489), (0.3244, 0.5826, -0.01477), (0.326, 0.5824, -0.01432), (0.3279, 0.5819, -0.01356), (0.0326, 0.4145, 0.05282), (0.03024, 0.4124, 0.05402), (0.33, 0.581, -0.01251), (0.3321, 0.5799, -0.01122), (0.3343, 0.5784, -0.00974), (0.3364, 0.5768, -0.008119), (0.3227, 0.5832, -0.01036), (0.324, 0.5834, -0.01033), (0.02459, 0.4156, 0.041), (0.3256, 0.5831, -0.01014), (0.3276, 0.5825, -0.009794), (0.3297, 0.5816, -0.009311), (0.3319, 0.5803, -0.008707), (0.3341, 0.5787, -0.008006), (0.3363, 0.577, -0.007236), (0.3226, 0.5836, -0.005673), (0.01858, 0.4162, 0.02748), (0.01594, 0.4142, 0.02819), (0.324, 0.5837, -0.005731), (0.3256, 0.5835, -0.005805), (0.3275, 0.5828, -0.005894), (0.3296, 0.5818, -0.005994), (0.3318, 0.5805, -0.006101), (0.3341, 0.5789, -0.006212), (0.3363, 0.577, -0.006321), (0.01208, 0.4143, 0.01321), (0.1669, 0.5425, 0.04695), (0.1629, 0.5461, 0.03969), (0.1597, 0.5456, 0.04066), (0.1595, 0.549, 0.03076), (0.1569, 0.551, 0.02051), (0.1536, 0.5506, 0.0211), (0.1518, 0.5517, 0.009708), (0.336, 0.5774, 0.001336), (0.3346, 0.5783, 0.004856), (0.3332, 0.5791, 0.007952), (0.3317, 0.5796, 0.01051), (0.3303, 0.5799, 0.01242), (0.3289, 0.5799, 0.01361), (0.3369, 0.5766, -0.00304), (0.3354, 0.5779, 0.0002238), (0.3338, 0.5791, 0.003241), (0.3321, 0.5801, 0.005897), (0.3304, 0.5808, 0.008088), (0.3288, 0.5813, 0.009731), (0.3273, 0.5814, 0.01076), (0.3261, 0.5812, 0.01114), (0.3367, 0.5768, -0.003737), (0.3349, 0.5784, -0.001143), (0.333, 0.5798, 0.001256), (0.3311, 0.5809, 0.00337), (0.3293, 0.5818, 0.005117), (0.3275, 0.5823, 0.00643), (0.326, 0.5825, 0.007259), (0.3383, 0.575, -0.006424), (0.3365, 0.5769, -0.004537), (0.3345, 0.5787, -0.002713), (0.3324, 0.5802, -0.001022), (0.3304, 0.5815, 0.0004706), (0.3284, 0.5825, 0.001708), (0.3266, 0.5831, 0.002641), (0.325, 0.5833, 0.003236), (0.3237, 0.5831, 0.003469), (0.3363, 0.577, -0.005409), (0.3342, 0.5789, -0.004424), (0.332, 0.5805, -0.003506), (0.3299, 0.5818, -0.002692), (0.3278, 0.5828, -0.002011), (0.3259, 0.5835, -0.00149), (0.3243, 0.5837, -0.00115), (0.323, 0.5836, -0.001002)], [], [(663, 693, 653), (698, 697, 705, 706), (700, 699, 707, 708), (14, 13, 28, 29), (695, 694, 702, 703), (12, 11, 26, 27), (10, 9, 24, 25), (8, 7, 22, 23), (697, 696, 704, 705), (699, 698, 706, 707), (701, 700, 708, 709), (13, 12, 27, 28), (11, 10, 25, 26), (9, 8, 23, 24), (696, 695, 703, 704), (28, 27, 42, 43), (26, 25, 40, 41), (24, 23, 38, 39), (690, 689, 697, 698), (692, 691, 699, 700), (687, 686, 694, 695), (29, 28, 43, 44), (689, 688, 696, 697), (27, 26, 41, 42), (25, 24, 39, 40), (23, 22, 37, 38), (691, 690, 698, 699), (688, 687, 695, 696), (682, 681, 689, 690), (43, 42, 57, 58), (41, 40, 55, 56), (39, 38, 53, 54), (37, 36, 51, 52), (684, 683, 691, 692), (679, 678, 686, 687), (44, 43, 58, 59), (681, 680, 688, 689), (42, 41, 56, 57), (40, 39, 54, 55), (38, 37, 52, 53), (683, 682, 690, 691), (680, 679, 687, 688), (675, 674, 681, 682), (58, 57, 72, 73), (56, 55, 70, 71), (54, 53, 68, 69), (52, 51, 66, 67), (677, 676, 683, 684), (672, 0, 678, 679), (59, 58, 73, 74), (674, 673, 680, 681), (57, 56, 71, 72), (55, 54, 69, 70), (53, 52, 67, 68), (676, 675, 682, 683), (673, 672, 679, 680), (16, 18, 674, 675), (73, 72, 87, 88), (71, 70, 85, 86), (69, 68, 83, 84), (67, 66, 81, 82), (6, 15, 676, 677), (21, 30, 0, 672), (74, 73, 88, 89), (18, 19, 673, 674), (72, 71, 86, 87), (70, 69, 84, 85), (68, 67, 82, 83), (15, 16, 675, 676), (19, 21, 672, 673), (35, 45, 18, 16), (88, 87, 102, 103), (86, 85, 100, 101), (84, 83, 98, 99), (82, 81, 96, 97), (32, 34, 15, 6), (48, 49, 30, 21), (89, 88, 103, 104), (45, 47, 19, 18), (87, 86, 101, 102), (85, 84, 99, 100), (83, 82, 97, 98), (34, 35, 16, 15), (31, 32, 6, 5), (47, 48, 21, 19), (103, 102, 117, 118), (101, 100, 115, 116), (99, 98, 113, 114), (97, 96, 111, 112), (63, 65, 45, 35), (61, 62, 34, 32), (104, 103, 118, 119), (77, 78, 49, 48), (102, 101, 116, 117), (100, 99, 114, 115), (98, 97, 112, 113), (65, 75, 47, 45), (62, 63, 35, 34), (60, 61, 32, 31), (118, 117, 132, 133), (116, 115, 130, 131), (114, 113, 128, 129), (112, 111, 126, 127), (75, 77, 48, 47), (92, 94, 65, 63), (119, 118, 133, 134), (80, 90, 62, 61), (117, 116, 131, 132), (115, 114, 129, 130), (113, 112, 127, 128), (105, 106, 78, 77), (94, 95, 75, 65), (90, 92, 63, 62), (133, 132, 147, 148), (131, 130, 145, 146), (129, 128, 143, 144), (127, 126, 141, 142), (79, 80, 61, 60), (95, 105, 77, 75), (134, 133, 148, 149), (121, 122, 94, 92), (132, 131, 146, 147), (130, 129, 144, 145), (128, 127, 142, 143), (108, 120, 90, 80), (124, 125, 106, 105), (122, 123, 95, 94), (148, 147, 162, 163), (146, 145, 160, 161), (144, 143, 158, 159), (142, 141, 156, 157), (120, 121, 92, 90), (107, 108, 80, 79), (149, 148, 163, 164), (123, 124, 105, 95), (147, 146, 161, 162), (145, 144, 159, 160), (143, 142, 157, 158), (140, 150, 122, 121), (138, 139, 120, 108), (152, 154, 125, 124), (163, 162, 177, 178), (161, 160, 175, 176), (159, 158, 173, 174), (157, 156, 171, 172), (150, 151, 123, 122), (139, 140, 121, 120), (164, 163, 178, 179), (135, 138, 108, 107), (162, 161, 176, 177), (160, 159, 174, 175), (158, 157, 172, 173), (151, 152, 124, 123), (168, 169, 150, 140), (166, 167, 139, 138), (178, 177, 192, 193), (176, 175, 190, 191), (174, 173, 188, 189), (172, 171, 186, 187), (181, 183, 154, 152), (169, 180, 151, 150), (179, 178, 193, 194), (167, 168, 140, 139), (177, 176, 191, 192), (175, 174, 189, 190), (173, 172, 187, 188), (165, 166, 138, 135), (180, 181, 152, 151), (197, 198, 169, 168), (193, 192, 207, 208), (191, 190, 205, 206), (189, 188, 203, 204), (187, 186, 201, 202), (185, 195, 167, 166), (210, 211, 183, 181), (194, 193, 208, 209), (198, 199, 180, 169), (192, 191, 206, 207), (190, 189, 204, 205), (188, 187, 202, 203), (195, 197, 168, 167), (184, 185, 166, 165), (199, 210, 181, 180), (208, 207, 222, 223), (206, 205, 220, 221), (204, 203, 218, 219), (202, 201, 216, 217), (226, 227, 198, 197), (215, 225, 195, 185), (209, 208, 223, 224), (240, 241, 211, 210), (207, 206, 221, 222), (205, 204, 219, 220), (203, 202, 217, 218), (227, 229, 199, 198), (225, 226, 197, 195), (212, 215, 185, 184), (223, 222, 237, 238), (221, 220, 235, 236), (219, 218, 233, 234), (217, 216, 231, 232), (229, 240, 210, 199), (245, 258, 227, 226), (224, 223, 238, 239), (243, 244, 225, 215), (222, 221, 236, 237), (220, 219, 234, 235), (218, 217, 232, 233), (260, 261, 241, 240), (258, 259, 229, 227), (244, 245, 226, 225), (238, 237, 252, 253), (236, 235, 250, 251), (234, 233, 248, 249), (242, 243, 215, 212), (259, 260, 240, 229), (276, 277, 258, 245), (239, 238, 253, 254), (273, 275, 244, 243), (237, 236, 251, 252), (235, 234, 249, 250), (233, 232, 247, 248), (288, 289, 261, 260), (277, 287, 259, 258), (275, 276, 245, 244), (253, 252, 268, 269), (251, 250, 266, 267), (249, 248, 264, 265), (272, 273, 243, 242), (287, 288, 260, 259), (303, 304, 277, 276), (254, 253, 269, 270), (292, 302, 275, 273), (252, 251, 267, 268), (250, 249, 265, 266), (248, 247, 263, 264), (317, 318, 289, 288), (304, 305, 287, 277), (302, 303, 276, 275), (269, 268, 283, 284), (267, 266, 281, 282), (265, 264, 279, 280), (291, 292, 273, 272), (305, 317, 288, 287), (321, 322, 304, 303), (270, 269, 284, 285), (319, 320, 302, 292), (268, 267, 282, 283), (266, 265, 280, 281), (264, 263, 278, 279), (334, 335, 318, 317), (322, 333, 305, 304), (320, 321, 303, 302), (284, 283, 298, 299), (282, 281, 296, 297), (280, 279, 294, 295), (333, 334, 317, 305), (347, 349, 322, 321), (336, 337, 320, 319), (285, 284, 299, 300), (351, 352, 335, 334), (283, 282, 297, 298), (281, 280, 295, 296), (279, 278, 293, 294), (349, 350, 333, 322), (337, 347, 321, 320), (350, 351, 334, 333), (299, 298, 313, 314), (297, 296, 311, 312), (295, 294, 309, 310), (366, 367, 349, 347), (363, 365, 337, 336), (378, 379, 352, 351), (300, 299, 314, 315), (367, 377, 350, 349), (298, 297, 312, 313), (296, 295, 310, 311), (294, 293, 308, 309), (365, 366, 347, 337), (377, 378, 351, 350), (392, 393, 367, 366), (314, 313, 328, 329), (312, 311, 326, 327), (310, 309, 324, 325), (381, 382, 365, 363), (395, 406, 379, 378), (393, 394, 377, 367), (315, 314, 329, 330), (382, 392, 366, 365), (313, 312, 327, 328), (311, 310, 325, 326), (309, 308, 323, 324), (394, 395, 378, 377), (410, 411, 393, 392), (408, 409, 382, 381), (329, 328, 343, 344), (327, 326, 341, 342), (325, 324, 339, 340), (425, 426, 406, 395), (411, 421, 394, 393), (409, 410, 392, 382), (330, 329, 344, 345), (421, 425, 395, 394), (328, 327, 342, 343), (326, 325, 340, 341), (324, 323, 338, 339), (438, 439, 411, 410), (436, 437, 409, 408), (452, 453, 426, 425), (344, 343, 358, 359), (342, 341, 356, 357), (340, 339, 354, 355), (439, 451, 421, 411), (437, 438, 410, 409), (451, 452, 425, 421), (345, 344, 359, 360), (456, 468, 439, 438), (343, 342, 357, 358), (341, 340, 355, 356), (339, 338, 353, 354), (454, 455, 437, 436), (470, 471, 453, 452), (468, 469, 451, 439), (359, 358, 373, 374), (357, 356, 371, 372), (355, 354, 369, 370), (455, 456, 438, 437), (469, 470, 452, 451), (578, 579, 468, 456), (360, 359, 374, 375), (472, 473, 455, 454), (358, 357, 372, 373), (356, 355, 370, 371), (354, 353, 368, 369), (581, 583, 471, 470), (579, 580, 469, 468), (473, 578, 456, 455), (374, 373, 388, 389), (372, 371, 386, 387), (370, 369, 384, 385), (580, 581, 470, 469), (588, 591, 579, 578), (584, 587, 473, 472), (375, 374, 389, 390), (593, 594, 583, 581), (373, 372, 387, 388), (371, 370, 385, 386), (369, 368, 383, 384), (591, 592, 580, 579), (587, 588, 578, 473), (592, 593, 581, 580), (389, 388, 403, 404), (387, 386, 401, 402), (385, 384, 399, 400), (599, 600, 591, 588), (596, 598, 587, 584), (602, 603, 594, 593), (390, 389, 404, 405), (600, 601, 592, 591), (388, 387, 402, 403), (386, 385, 400, 401), (384, 383, 398, 399), (598, 599, 588, 587), (601, 602, 593, 592), (609, 610, 600, 599), (404, 403, 418, 419), (402, 401, 416, 417), (400, 399, 414, 415), (398, 397, 412, 413), (607, 608, 598, 596), (612, 613, 603, 602), (405, 404, 419, 420), (610, 611, 601, 600), (403, 402, 417, 418), (401, 400, 415, 416), (399, 398, 413, 414), (608, 609, 599, 598), (611, 612, 602, 601), (629, 630, 610, 609), (419, 418, 433, 434), (417, 416, 431, 432), (415, 414, 429, 430), (413, 412, 427, 428), (627, 628, 608, 607), (633, 634, 613, 612), (420, 419, 434, 435), (630, 631, 611, 610), (418, 417, 432, 433), (416, 415, 430, 431), (414, 413, 428, 429), (628, 629, 609, 608), (631, 633, 612, 611), (638, 641, 630, 629), (434, 433, 448, 449), (432, 431, 446, 447), (430, 429, 444, 445), (428, 427, 442, 443), (636, 637, 628, 627), (643, 644, 634, 633), (435, 434, 449, 450), (641, 642, 631, 630), (433, 432, 447, 448), (431, 430, 445, 446), (429, 428, 443, 444), (637, 638, 629, 628), (642, 643, 633, 631), (649, 650, 641, 638), (449, 448, 464, 465), (447, 446, 462, 463), (445, 444, 460, 461), (443, 442, 458, 459), (646, 648, 637, 636), (652, 653, 644, 643), (450, 449, 465, 466), (650, 651, 642, 641), (448, 447, 463, 464), (446, 445, 461, 462), (444, 443, 459, 460), (648, 649, 638, 637), (645, 646, 636, 635), (651, 652, 643, 642), (465, 464, 479, 480), (463, 462, 477, 478), (461, 460, 475, 476), (661, 662, 652, 651), (659, 660, 650, 649), (657, 658, 648, 646), (466, 465, 480, 481), (662, 663, 653, 652), (464, 463, 478, 479), (462, 461, 476, 477), (460, 459, 474, 475), (660, 661, 651, 650), (658, 659, 649, 648), (255, 14, 29), (654, 657, 646, 645), (293, 278, 537, 540), (255, 29, 44), (186, 187, 518, 517), (255, 44, 59), (263, 247, 530, 534), (255, 59, 74), (231, 216, 522, 526), (255, 74, 89), (201, 186, 517, 520), (255, 89, 104), (427, 428, 566, 565), (255, 104, 119), (171, 156, 511, 514), (255, 119, 134), (36, 37, 489, 488), (255, 134, 149), (141, 126, 506, 509), (255, 149, 164), (398, 383, 557, 560), (255, 164, 179), (37, 22, 485, 489), (255, 179, 194), (397, 398, 560, 559), (255, 194, 209), (111, 96, 501, 503), (255, 209, 224), (368, 353, 551, 554), (255, 224, 239), (474, 459, 572, 576), (255, 239, 254), (232, 231, 526, 527), (255, 254, 270), (442, 427, 565, 568), (255, 270, 285), (81, 66, 496, 499), (255, 285, 300), (338, 323, 546, 549), (255, 300, 315), (412, 397, 559, 562), (255, 315, 330), (51, 36, 488, 492), (255, 330, 345), (308, 293, 540, 543), (255, 345, 360), (22, 7, 482, 485), (255, 360, 375), (278, 263, 534, 537), (255, 375, 390), (247, 232, 527, 530), (255, 390, 405), (458, 442, 568, 571), (255, 405, 420), (216, 201, 520, 522), (255, 420, 435), (186, 171, 514, 517), (255, 435, 450), (7, 474, 576, 482), (255, 450, 466), (156, 141, 509, 511), (255, 466, 481), (126, 111, 503, 506), (480, 479, 12, 13), (383, 368, 554, 557), (478, 477, 10, 11), (476, 475, 8, 9), (96, 81, 499, 501), (353, 338, 549, 551), (459, 458, 571, 572), (481, 480, 13, 14), (427, 412, 562, 565), (479, 478, 11, 12), (477, 476, 9, 10), (475, 474, 7, 8), (66, 51, 492, 496), (323, 308, 543, 546), (255, 481, 14), (537, 534, 170, 153), (522, 520, 246, 230), (557, 554, 33, 17), (503, 501, 361, 346), (527, 526, 214, 213), (576, 572, 606, 614), (543, 540, 136, 110), (571, 568, 597, 605), (506, 503, 346, 331), (549, 546, 93, 76), (534, 530, 196, 170), (492, 488, 424, 407), (572, 571, 605, 606), (509, 506, 331, 316), (565, 562, 582, 589), (489, 485, 440, 423), (554, 551, 50, 33), (540, 537, 153, 136), (562, 559, 2, 582), (496, 492, 407, 391), (511, 509, 316, 301), (568, 565, 589, 597), (565, 566, 590, 589), (482, 576, 614, 457), (560, 557, 17, 1), (517, 514, 286, 271), (488, 489, 423, 424), (499, 496, 391, 376), (546, 543, 110, 93), (485, 482, 457, 440), (530, 527, 213, 196), (514, 511, 301, 286), (559, 560, 1, 2), (520, 517, 271, 246), (517, 518, 262, 271), (501, 499, 376, 361), (526, 522, 230, 214), (551, 549, 76, 50), (589, 582, 615, 617), (214, 230, 531, 535), (76, 93, 555, 558), (316, 331, 510, 513), (606, 605, 622, 623), (33, 50, 563, 567), (2, 1, 575, 574), (376, 391, 498, 502), (93, 110, 553, 555), (246, 271, 524, 528), (301, 316, 513, 516), (597, 589, 617, 620), (457, 614, 626, 483), (423, 440, 486, 491), (153, 170, 542, 547), (50, 76, 558, 563), (361, 376, 502, 504), (271, 286, 521, 524), (110, 136, 550, 553), (582, 2, 574, 615), (230, 246, 528, 531), (213, 214, 535, 536), (170, 196, 539, 542), (346, 361, 504, 507), (391, 407, 495, 498), (1, 17, 570, 575), (440, 457, 483, 486), (136, 153, 547, 550), (614, 606, 623, 626), (196, 213, 536, 539), (271, 262, 525, 524), (407, 424, 490, 495), (424, 423, 491, 490), (589, 590, 618, 617), (17, 33, 567, 570), (331, 346, 507, 510), (605, 597, 620, 622), (286, 301, 516, 521), (575, 570, 20, 3), (502, 498, 467, 441), (570, 567, 46, 20), (567, 563, 64, 46), (563, 558, 91, 64), (521, 516, 348, 332), (617, 618, 640, 639), (553, 550, 155, 137), (490, 491, 585, 586), (498, 495, 577, 467), (574, 575, 3, 4), (528, 524, 307, 290), (542, 539, 228, 200), (495, 490, 586, 577), (524, 521, 332, 307), (535, 531, 274, 257), (516, 513, 364, 348), (555, 553, 137, 109), (626, 623, 656, 664), (536, 535, 257, 256), (547, 542, 200, 182), (486, 483, 604, 595), (513, 510, 380, 364), (622, 620, 647, 655), (615, 574, 4, 632), (510, 507, 396, 380), (491, 486, 595, 585), (558, 555, 109, 91), (623, 622, 655, 656), (531, 528, 290, 274), (524, 525, 306, 307), (507, 504, 422, 396), (550, 547, 182, 155), (617, 615, 632, 639), (504, 502, 441, 422), (620, 617, 639, 647), (539, 536, 256, 228), (483, 626, 664, 604), (137, 155, 561, 564), (257, 274, 541, 544), (332, 348, 523, 529), (595, 604, 484, 487), (4, 3, 625, 624), (380, 396, 512, 515), (64, 91, 573, 616), (577, 586, 493, 497), (656, 655, 669, 670), (585, 595, 487, 494), (274, 290, 538, 541), (155, 182, 556, 561), (3, 20, 621, 625), (290, 307, 532, 538), (91, 109, 569, 573), (604, 664, 671, 484), (228, 256, 545, 548), (422, 441, 505, 508), (348, 364, 519, 523), (20, 46, 619, 621), (467, 577, 497, 500), (182, 200, 552, 556), (647, 639, 666, 668), (396, 422, 508, 512), (307, 306, 533, 532), (632, 4, 624, 665), (109, 137, 564, 569), (586, 585, 494, 493), (639, 632, 665, 666), (441, 467, 500, 505), (46, 64, 616, 619), (256, 257, 544, 545), (307, 332, 529, 532), (664, 656, 670, 671), (639, 640, 667, 666), (200, 228, 548, 552), (364, 380, 515, 519), (655, 647, 668, 669), (668, 666, 684, 692), (621, 619, 60, 31), (484, 671, 709, 654), (497, 493, 636, 627), (512, 508, 584, 472), (666, 665, 677, 684), (616, 573, 107, 79), (541, 538, 336, 319), (487, 484, 654, 645), (493, 494, 635, 636), (505, 500, 607, 596), (619, 616, 79, 60), (519, 515, 454, 436), (666, 667, 685, 684), (532, 533, 362, 363), (625, 621, 31, 5), (561, 556, 212, 184), (544, 541, 319, 292), (573, 569, 135, 107), (556, 552, 242, 212), (569, 564, 165, 135), (564, 561, 184, 165), (671, 670, 701, 709), (508, 505, 596, 584), (532, 529, 381, 363), (624, 625, 5, 6), (529, 523, 408, 381), (523, 519, 436, 408), (669, 668, 692, 700), (500, 497, 627, 607), (545, 544, 292, 291), (515, 512, 472, 454), (494, 487, 645, 635), (552, 548, 272, 242), (548, 545, 291, 272), (670, 669, 700, 701), (538, 532, 363, 336), (665, 624, 6, 677), (653, 693, 644), (644, 693, 634), (634, 693, 613), (613, 693, 603), (603, 693, 594), (594, 693, 583), (583, 693, 471), (471, 693, 453), (453, 693, 426), (426, 693, 406), (406, 693, 379), (379, 693, 352), (352, 693, 335), (335, 693, 318), (318, 693, 289), (289, 693, 261), (261, 693, 241), (241, 693, 211), (211, 693, 183), (183, 693, 154), (154, 693, 125), (125, 693, 106), (106, 693, 78), (78, 693, 49), (49, 693, 30), (30, 693, 0), (0, 693, 678), (678, 693, 686), (686, 693, 694), (694, 693, 702), (704, 703, 662, 661), (702, 693, 663), (709, 708, 657, 654), (707, 706, 659, 658), (705, 704, 661, 660), (703, 702, 663, 662), (708, 707, 658, 657), (706, 705, 660, 659)])
me_sphere.polygons.foreach_set('use_smooth', [True] * 740)
me_sphere.materials.append(mat_material_001)
me_sphere.use_remesh_preserve_volume = False
me_sphere.use_remesh_preserve_attributes = False
me_sphere.use_mirror_vertex_groups = False
me_sphere.update()

# ---- objects
ob_stem = bpy.data.objects.new('stem', me_sphere_001)
ob_red_part = bpy.data.objects.new('red part', me_sphere)

# ---- transforms, parenting, visibility, modifiers, constraints
ob_stem.location = (0.04113, -0.02552, 0.001921)
ob_stem.lineart.crease_threshold = 0.0
ob_red_part.location = (0.0, 0.0, 0.0)
ob_red_part.lineart.crease_threshold = 0.0

# ---- collection membership
col_collection_1.objects.link(ob_stem)
col_collection_1.objects.link(ob_red_part)

# ---- scene / render settings (as saved in the file)
scene.frame_start = 1; scene.frame_end = 250; scene.frame_set(128)
scene.render.engine = 'BLENDER_EEVEE_NEXT'
scene.render.dither_intensity = 0.0
scene.cycles.use_denoising = False
scene.cycles.samples = 10
scene.cycles.sampling_pattern = 'TABULATED_SOBOL'
scene.cycles.light_sampling_threshold = 0.0
scene.cycles.use_adaptive_sampling = False
scene.cycles.use_light_tree = False
scene.cycles.blur_glossy = 0.0
scene.cycles.pixel_filter_type = 'GAUSSIAN'
scene.cycles.sample_clamp_indirect = 0.0
scene.view_settings.view_transform = 'Standard'
bpy.context.view_layer.update()

# ---- added for rendering (the .blend has no active camera and no usable light): camera, sun
cam_auto = bpy.data.cameras.new('AutoCamera')
cam_auto.lens = 50.0
cam_auto.sensor_width = 36.0
cam_auto.clip_end = 1000.0
ob_auto_camera = bpy.data.objects.new('AutoCamera', cam_auto)
scene.collection.objects.link(ob_auto_camera)
ob_auto_camera.location = (1.08167, -0.995476, 0.751956)
ob_auto_camera.rotation_euler = (1.09748, -7.21219e-08, 0.694738)
scene.camera = ob_auto_camera
light_auto_sun = bpy.data.lights.new('AutoSun', 'SUN')
light_auto_sun.energy = 3.0
light_auto_sun.angle = 0.0523599
ob_auto_sun = bpy.data.objects.new('AutoSun', light_auto_sun)
scene.collection.objects.link(ob_auto_sun)
ob_auto_sun.rotation_euler = (0.872665, 0.174533, 0.523599)
bpy.context.view_layer.update()
